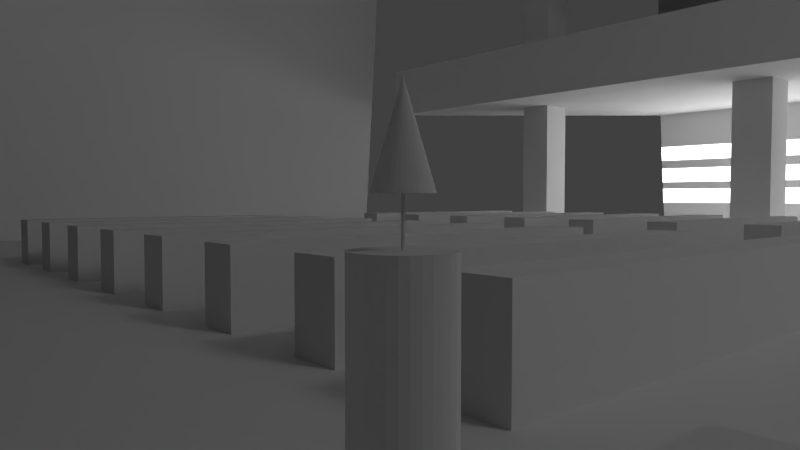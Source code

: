 # Source: kn-kirche_Shot_1.blend  (saved by Blender 2.74.0; exported with 4.5.12 LTS)
import bpy
from mathutils import Matrix  # noqa: F401  (used for matrix-valued properties, if any)

bpy.ops.wm.read_factory_settings(use_empty=True)
scene = bpy.context.scene
scene.name = 'Scene'

# ---- collections
col_collection_1 = bpy.data.collections.new('Collection 1'); scene.collection.children.link(col_collection_1)

# ---- materials (node trees are filled in below, after node groups)
mat_licht = bpy.data.materials.new('Licht')
mat_licht.alpha_threshold = 0.0
mat_licht.roughness = 0.5
mat_material = bpy.data.materials.new('Material')
mat_material.alpha_threshold = 0.0
mat_material.roughness = 0.5
mat_material.line_color = (0.0, 0.0, 0.0, 1.0)
mat_licht_001 = bpy.data.materials.new('Licht.001')
mat_licht_001.alpha_threshold = 0.0
mat_licht_001.roughness = 0.5
mat_licht_002 = bpy.data.materials.new('Licht.002')
mat_licht_002.alpha_threshold = 0.0
mat_licht_002.roughness = 0.5

# ---- material node trees
mat_licht.use_nodes = True; mat_licht.node_tree.nodes.clear()
_N = mat_licht.node_tree.nodes; _L = mat_licht.node_tree.links
n0 = _N.new('ShaderNodeOutputMaterial'); n0.name = 'Material Output'; n0.location = (300, 300)
n1 = _N.new('ShaderNodeEmission'); n1.name = 'Emission'; n1.location = (10, 300)
n1.inputs[0].default_value = (0.8, 0.8, 0.8, 1.0)
n1.inputs[1].default_value = 6.0
_L.new(n1.outputs[0], n0.inputs[0])
n0.is_active_output = True
mat_licht_001.use_nodes = True; mat_licht_001.node_tree.nodes.clear()
_N = mat_licht_001.node_tree.nodes; _L = mat_licht_001.node_tree.links
n0 = _N.new('ShaderNodeOutputMaterial'); n0.name = 'Material Output'; n0.location = (300, 300)
n1 = _N.new('ShaderNodeEmission'); n1.name = 'Emission'; n1.location = (10, 300)
n1.inputs[0].default_value = (0.8, 0.8, 0.8, 1.0)
n1.inputs[1].default_value = 6.0
_L.new(n1.outputs[0], n0.inputs[0])
n0.is_active_output = True
mat_licht_002.use_nodes = True; mat_licht_002.node_tree.nodes.clear()
_N = mat_licht_002.node_tree.nodes; _L = mat_licht_002.node_tree.links
n0 = _N.new('ShaderNodeOutputMaterial'); n0.name = 'Material Output'; n0.location = (300, 300)
n1 = _N.new('ShaderNodeEmission'); n1.name = 'Emission'; n1.location = (10, 300)
n1.inputs[0].default_value = (0.8, 0.8, 0.8, 1.0)
n1.inputs[1].default_value = 6.0
_L.new(n1.outputs[0], n0.inputs[0])
n0.is_active_output = True

# ---- world
world_world = bpy.data.worlds.new('World'); scene.world = world_world
world_world.color = (0.05088, 0.05088, 0.05088)
world_world.use_sun_shadow = False
world_world.sun_shadow_jitter_overblur = 0.0
world_world.cycles.sampling_method = 'MANUAL'
world_world.cycles.sample_map_resolution = 256

# ---- cameras
cam_camera = bpy.data.cameras.new('Camera')
cam_camera.sensor_fit = 'HORIZONTAL'
cam_camera.clip_end = 100.0
cam_camera.lens = 25.0
cam_camera.sensor_width = 30.0
cam_camera.sensor_height = 15.0
cam_camera.display_size = 2.0
cam_camera.dof.focus_distance = 0.0

# ---- meshes
me_sphere = bpy.data.meshes.new('Sphere')
me_sphere.from_pydata([(-0.6221, 0.6221, -0.1951), (0.6221, -0.6221, -0.1951), (0.6221, -0.6221, -0.1951), (0.8629, -0.1716, -0.1951), (0.8629, -0.1716, -0.1951), (-0.3367, 0.8128, -0.1951), (-0.3367, 0.8128, -0.1951), (-0.7315, -0.4888, -0.1951), (-0.9808, 0.0, -0.1951), (-0.9239, 0.0, -0.3827), (-0.8315, 0.0, -0.5556), (-0.7071, 0.0, -0.7071), (-0.5556, 0.0, -0.8315), (-0.3827, 0.0, -0.9239), (-0.1951, 0.0, -0.9808), (-0.7315, -0.4888, -0.1951), (-0.4888, -0.7315, -0.1951), (-0.4888, -0.7315, -0.1951), (-0.8128, 0.3367, -0.1951), (0.3367, -0.8128, -0.1951), (0.3367, -0.8128, -0.1951), (-0.8628, -0.1716, -0.1951), (-0.8628, -0.1716, -0.1951), (-0.9619, 0.1913, -0.1951), (-0.9061, 0.1802, -0.3827), (-0.8155, 0.1622, -0.5556), (-0.6935, 0.1379, -0.7071), (-0.5449, 0.1084, -0.8315), (-0.3753, 0.07466, -0.9239), (-0.1913, 0.03806, -0.9808), (-0.7315, 0.4888, -0.1951), (-0.6221, -0.6221, -0.1951), (-0.6221, -0.6221, -0.1951), (0.8128, 0.3367, -0.1951), (0.8128, 0.3367, -0.1951), (0.1716, 0.8629, -0.1951), (0.1716, 0.8629, -0.1951), (0.8629, 0.1716, -0.1951), (-0.9061, 0.3753, -0.1951), (-0.8536, 0.3536, -0.3827), (-0.7682, 0.3182, -0.5556), (-0.6533, 0.2706, -0.7071), (-0.5133, 0.2126, -0.8315), (-0.3536, 0.1464, -0.9239), (-0.1802, 0.07466, -0.9808), (0.8629, 0.1716, -0.1951), (0.3367, 0.8128, -0.1951), (0.3367, 0.8128, -0.1951), (0.8798, -6.379e-08, -0.1951), (0.8798, -6.379e-08, -0.1951), (-0.8128, 0.3367, -0.1951), (-0.8629, 0.1716, -0.1951), (-0.8798, 1.286e-08, -0.1951), (-0.8155, 0.5449, -0.1951), (-0.7682, 0.5133, -0.3827), (-0.6913, 0.4619, -0.5556), (-0.5879, 0.3928, -0.7071), (-0.4619, 0.3087, -0.8315), (-0.3182, 0.2126, -0.9239), (-0.1622, 0.1084, -0.9808), (-0.1913, -0.03806, -0.9808), (-0.3753, -0.07466, -0.9239), (-0.5449, -0.1084, -0.8315), (-0.6935, -0.1379, -0.7071), (-0.8155, -0.1622, -0.5556), (-0.9061, -0.1802, -0.3827), (-0.9619, -0.1913, -0.1951), (-0.1802, -0.07466, -0.9808), (-0.6935, 0.6935, -0.1951), (-0.6533, 0.6533, -0.3827), (-0.5879, 0.5879, -0.5556), (-0.5, 0.5, -0.7071), (-0.3928, 0.3928, -0.8315), (-0.2706, 0.2706, -0.9239), (-0.1379, 0.1379, -0.9808), (-0.3536, -0.1464, -0.9239), (-0.5133, -0.2126, -0.8315), (-0.6533, -0.2706, -0.7071), (-0.7682, -0.3182, -0.5556), (-0.8536, -0.3536, -0.3827), (-0.9061, -0.3753, -0.1951), (-0.1622, -0.1084, -0.9808), (-0.3182, -0.2126, -0.9239), (-0.5449, 0.8155, -0.1951), (-0.5133, 0.7682, -0.3827), (-0.4619, 0.6913, -0.5556), (-0.3928, 0.5879, -0.7071), (-0.3087, 0.4619, -0.8315), (-0.2126, 0.3182, -0.9239), (-0.1084, 0.1622, -0.9808), (-0.4619, -0.3087, -0.8315), (-0.5879, -0.3928, -0.647), (-0.6913, -0.4619, -0.4954), (-0.7682, -0.5133, -0.3827), (-0.8155, -0.5449, -0.1951), (-0.1379, -0.1379, -0.9808), (-0.2706, -0.2706, -0.9239), (-0.3928, -0.3928, -0.8315), (-0.3753, 0.9061, -0.1951), (-0.3536, 0.8536, -0.3827), (-0.3182, 0.7682, -0.5556), (-0.2706, 0.6533, -0.7071), (-0.2126, 0.5133, -0.8315), (-0.1464, 0.3536, -0.9239), (-0.07466, 0.1802, -0.9808), (-0.5, -0.5, -0.647), (-0.5879, -0.5879, -0.4954), (-0.6533, -0.6533, -0.3827), (-0.6935, -0.6935, -0.1951), (-0.1084, -0.1622, -0.9808), (-0.2126, -0.3182, -0.9239), (-0.3087, -0.4619, -0.7704), (-0.3928, -0.5879, -0.646), (-0.1913, 0.9619, -0.1951), (-0.1802, 0.9061, -0.3827), (-0.1622, 0.8155, -0.5556), (-0.1379, 0.6935, -0.7071), (-0.1084, 0.5449, -0.8315), (-0.07466, 0.3753, -0.9239), (-0.03806, 0.1913, -0.9808), (-0.4619, -0.6913, -0.5556), (-0.5133, -0.7682, -0.3827), (-0.5449, -0.8155, -0.1951), (-0.07466, -0.1802, -0.9808), (-0.1464, -0.3536, -0.9239), (-0.2126, -0.5133, -0.7704), (-0.2706, -0.5705, -0.646), (-0.3182, -0.6854, -0.5556), (3.937e-07, 0.9808, -0.1951), (2.298e-07, 0.9239, -0.3827), (3.341e-07, 0.8315, -0.5556), (3.192e-07, 0.7071, -0.7071), (3.415e-07, 0.5556, -0.8315), (3.043e-07, 0.3827, -0.9239), (3.08e-07, 0.1951, -0.9808), (-0.3536, -0.8536, -0.3827), (-0.3753, -0.9061, -0.1951), (-0.03806, -0.1913, -0.9808), (-0.07466, -0.3753, -0.9239), (-0.1084, -0.5449, -0.8315), (-0.1379, -0.6107, -0.7071), (-0.1622, -0.7327, -0.5556), (-0.1802, -0.9061, -0.3827), (0.1913, 0.9619, -0.1951), (0.1802, 0.9061, -0.3827), (0.1622, 0.8155, -0.5556), (0.138, 0.6935, -0.7071), (0.1084, 0.5449, -0.8315), (0.07466, 0.3753, -0.9239), (0.03806, 0.1913, -0.9808), (-0.1913, -0.9619, -0.1951), (3.155e-07, -0.1951, -0.9808), (2.521e-07, -0.3827, -0.9239), (2.596e-07, -0.5556, -0.7692), (1.851e-07, -0.7071, -0.6448), (1.404e-07, -0.8315, -0.5556), (3.192e-07, -0.9239, -0.3827), (9.567e-08, -0.9808, -0.1951), (0.3753, 0.9061, -0.1951), (0.3536, 0.8536, -0.3827), (0.3182, 0.7682, -0.5556), (0.2706, 0.6533, -0.7071), (0.2126, 0.5133, -0.8315), (0.1464, 0.3536, -0.9239), (0.07466, 0.1802, -0.9808), (0.03806, -0.1913, -0.9808), (0.07466, -0.3753, -0.9239), (0.1084, -0.5449, -0.7692), (0.1014, -0.6935, -0.5384), (0.1257, -0.8155, -0.4491), (0.1802, -0.9061, -0.3827), (0.1913, -0.9619, -0.1951), (0.07466, -0.1802, -0.9808), (0.5449, 0.8155, -0.1951), (0.5133, 0.7682, -0.3827), (0.4619, 0.6913, -0.5556), (0.3928, 0.5879, -0.7071), (0.3087, 0.4619, -0.8315), (0.2126, 0.3182, -0.9239), (0.1084, 0.1622, -0.9808), (0.1464, -0.3536, -0.9239), (0.2126, -0.5133, -0.8315), (0.2341, -0.6533, -0.6007), (0.2817, -0.7682, -0.4491), (0.3536, -0.8536, -0.3827), (0.3753, -0.9061, -0.1951), (3.258e-07, 0.0, -1.0), (0.1084, -0.1622, -0.9808), (0.6935, 0.6935, -0.1951), (0.6533, 0.6533, -0.3827), (0.5879, 0.5879, -0.5556), (0.5, 0.5, -0.7071), (0.3928, 0.3928, -0.8315), (0.2706, 0.2706, -0.9239), (0.138, 0.1379, -0.9808), (0.2126, -0.3182, -0.9239), (0.3087, -0.4619, -0.8034), (0.3928, -0.5879, -0.679), (0.4619, -0.6913, -0.5556), (0.5133, -0.7682, -0.3827), (0.5449, -0.8155, -0.1951), (0.1379, -0.1379, -0.9808), (0.2706, -0.2706, -0.9239), (0.8155, 0.5449, -0.1951), (0.7682, 0.5133, -0.3827), (0.6913, 0.4619, -0.5556), (0.5879, 0.3928, -0.7071), (0.4619, 0.3087, -0.8315), (0.3182, 0.2126, -0.9239), (0.1622, 0.1084, -0.9808), (0.3928, -0.3928, -0.8034), (0.5, -0.5, -0.679), (0.5879, -0.5879, -0.5556), (0.6533, -0.6533, -0.3827), (0.6935, -0.6935, -0.1951), (0.1622, -0.1084, -0.9808), (0.3182, -0.2126, -0.9239), (0.4619, -0.3087, -0.8315), (0.9061, 0.3753, -0.1951), (0.8536, 0.3536, -0.3827), (0.7682, 0.3182, -0.5556), (0.6533, 0.2706, -0.7071), (0.5133, 0.2126, -0.8315), (0.3536, 0.1464, -0.9239), (0.1802, 0.07466, -0.9808), (0.5879, -0.3928, -0.6683), (0.6913, -0.4619, -0.5167), (0.7402, -0.5133, -0.3827), (0.7875, -0.5449, -0.1951), (0.1802, -0.07466, -0.9808), (0.3536, -0.1464, -0.9239), (0.5133, -0.2126, -0.8315), (0.6533, -0.2706, -0.6683), (0.9619, 0.1913, -0.1951), (0.9061, 0.1802, -0.3827), (0.8155, 0.1622, -0.5556), (0.6935, 0.1379, -0.7071), (0.5449, 0.1084, -0.8315), (0.3753, 0.07466, -0.9239), (0.1913, 0.03806, -0.9808), (0.7682, -0.3182, -0.5167), (0.8256, -0.3536, -0.3827), (0.8782, -0.3753, -0.1951), (0.1913, -0.03806, -0.9808), (0.3753, -0.07466, -0.9239), (0.5449, -0.1084, -0.8315), (0.6935, -0.1379, -0.7071), (0.8155, -0.1622, -0.5556), (0.9808, -8.544e-08, -0.1951), (0.9239, 6.357e-08, -0.3827), (0.8315, -8.544e-08, -0.5556), (0.7071, -2.584e-08, -0.7071), (0.5556, -1.094e-08, -0.8315), (0.3827, 3.964e-09, -0.9239), (0.1951, 3.964e-09, -0.9808), (0.9061, -0.1802, -0.3827), (0.9619, -0.1913, -0.1951), (0.1951, 3.964e-09, -0.9808), (0.3827, 3.964e-09, -0.9239), (0.5556, -1.094e-08, -0.8315), (0.7071, -2.584e-08, -0.7071), (0.8315, -8.544e-08, -0.5556), (0.9239, 6.357e-08, -0.3827), (0.9619, -0.1913, -0.1951), (0.9061, -0.1802, -0.3827), (0.8155, -0.1622, -0.5556), (0.6935, -0.1379, -0.7071), (0.5449, -0.1084, -0.8315), (0.3753, -0.07466, -0.9239), (0.1913, -0.03806, -0.9808), (0.9808, -8.544e-08, -0.1951), (0.1913, 0.03806, -0.9808), (0.3753, 0.07466, -0.9239), (0.5449, 0.1084, -0.8315), (0.6935, 0.1379, -0.7071), (0.8155, 0.1622, -0.5556), (0.9061, 0.1802, -0.3827), (0.9619, 0.1913, -0.1951), (0.9061, -0.3753, -0.1951), (0.8536, -0.3536, -0.3827), (0.7682, -0.3182, -0.5556), (0.6533, -0.2706, -0.7071), (0.5133, -0.2126, -0.8315), (0.3536, -0.1464, -0.9239), (0.1802, -0.07466, -0.9808), (0.1802, 0.07466, -0.9808), (0.3536, 0.1464, -0.9239), (0.5133, 0.2126, -0.8315), (0.6533, 0.2706, -0.7071), (0.7682, 0.3182, -0.5556), (0.8536, 0.3536, -0.3827), (0.9061, 0.3753, -0.1951), (0.1622, 0.1084, -0.9808), (0.8155, -0.5449, -0.1951), (0.7682, -0.5133, -0.3827), (0.6913, -0.4619, -0.5556), (0.5879, -0.3928, -0.7071), (0.4619, -0.3087, -0.8315), (0.3182, -0.2126, -0.9239), (0.1622, -0.1084, -0.9808), (0.3182, 0.2126, -0.9239), (0.4619, 0.3087, -0.8315), (0.5879, 0.3928, -0.7071), (0.6913, 0.4619, -0.5556), (0.7682, 0.5133, -0.3827), (0.8155, 0.5449, -0.1951), (0.138, 0.1379, -0.9808), (0.2706, 0.2706, -0.9239), (0.6935, -0.6935, -0.1951), (0.6533, -0.6533, -0.3827), (0.5879, -0.5879, -0.5556), (0.5, -0.5, -0.7071), (0.3928, -0.3928, -0.8315), (0.2706, -0.2706, -0.9239), (0.1379, -0.1379, -0.9808), (0.3928, 0.3928, -0.8315), (0.5, 0.5, -0.7071), (0.5879, 0.5879, -0.5556), (0.6533, 0.6533, -0.3827), (0.6935, 0.6935, -0.1951), (0.1084, 0.1622, -0.9808), (0.2126, 0.3182, -0.9239), (0.3087, 0.4619, -0.8315), (0.5449, -0.8155, -0.1951), (0.5133, -0.7682, -0.3827), (0.4619, -0.6913, -0.5556), (0.3928, -0.5879, -0.7071), (0.3087, -0.4619, -0.8315), (0.2126, -0.3182, -0.9239), (0.1084, -0.1622, -0.9808), (3.258e-07, 0.0, -1.0), (0.3928, 0.5879, -0.7071), (0.4619, 0.6913, -0.5556), (0.5133, 0.7682, -0.3827), (0.5449, 0.8155, -0.1951), (0.07466, 0.1802, -0.9808), (0.1464, 0.3536, -0.9239), (0.2126, 0.5133, -0.8315), (0.2706, 0.6533, -0.7071), (0.3753, -0.9061, -0.1951), (0.3536, -0.8536, -0.3827), (0.3182, -0.7682, -0.5556), (0.2706, -0.6533, -0.7071), (0.2126, -0.5133, -0.8315), (0.1464, -0.3536, -0.9239), (0.07466, -0.1802, -0.9808), (0.3182, 0.7682, -0.5556), (0.3536, 0.8536, -0.3827), (0.3753, 0.9061, -0.1951), (0.03806, 0.1913, -0.9808), (0.07466, 0.3753, -0.9239), (0.1084, 0.5449, -0.8315), (0.138, 0.6935, -0.7071), (0.1622, 0.8155, -0.5556), (0.1913, -0.9619, -0.1951), (0.1802, -0.9061, -0.3827), (0.1622, -0.8155, -0.5556), (0.1379, -0.6935, -0.7071), (0.1084, -0.5449, -0.8315), (0.07466, -0.3753, -0.9239), (0.03806, -0.1913, -0.9808), (0.1802, 0.9061, -0.3827), (0.1913, 0.9619, -0.1951), (3.08e-07, 0.1951, -0.9808), (3.043e-07, 0.3827, -0.9239), (3.415e-07, 0.5556, -0.8315), (3.192e-07, 0.7071, -0.7071), (3.341e-07, 0.8315, -0.5556), (2.298e-07, 0.9239, -0.3827), (9.567e-08, -0.9808, -0.1951), (3.192e-07, -0.9239, -0.3827), (1.404e-07, -0.8315, -0.5556), (1.851e-07, -0.7071, -0.7071), (2.596e-07, -0.5556, -0.8315), (2.521e-07, -0.3827, -0.9239), (3.155e-07, -0.1951, -0.9808), (3.937e-07, 0.9808, -0.1951), (-0.03806, 0.1913, -0.9808), (-0.07466, 0.3753, -0.9239), (-0.1084, 0.5449, -0.8315), (-0.1379, 0.6935, -0.7071), (-0.1622, 0.8155, -0.5556), (-0.1802, 0.9061, -0.3827), (-0.1913, 0.9619, -0.1951), (-0.1913, -0.9619, -0.1951), (-0.1802, -0.9061, -0.3827), (-0.1622, -0.8155, -0.5556), (-0.1379, -0.6935, -0.7071), (-0.1084, -0.5449, -0.8315), (-0.07466, -0.3753, -0.9239), (-0.03806, -0.1913, -0.9808), (-0.07466, 0.1802, -0.9808), (-0.1464, 0.3536, -0.9239), (-0.2126, 0.5133, -0.8315), (-0.2706, 0.6533, -0.7071), (-0.3182, 0.7682, -0.5556), (-0.3536, 0.8536, -0.3827), (-0.3753, 0.9061, -0.1951), (-0.1084, 0.1622, -0.9808), (-0.3753, -0.9061, -0.1951), (-0.3536, -0.8536, -0.3827), (-0.3182, -0.7682, -0.5556), (-0.2706, -0.6533, -0.7071), (-0.2126, -0.5133, -0.8315), (-0.1464, -0.3536, -0.9239), (-0.07466, -0.1802, -0.9808), (-0.2126, 0.3182, -0.9239), (-0.3087, 0.4619, -0.8315), (-0.3928, 0.5879, -0.7071), (-0.4619, 0.6913, -0.5556), (-0.5133, 0.7682, -0.3827), (-0.5449, 0.8155, -0.1951), (-0.1379, 0.1379, -0.9808), (-0.2706, 0.2706, -0.9239), (-0.5449, -0.8155, -0.1951), (-0.5133, -0.7682, -0.3827), (-0.4619, -0.6913, -0.5556), (-0.3928, -0.5879, -0.7071), (-0.3087, -0.4619, -0.8315), (-0.2126, -0.3182, -0.9239), (-0.1084, -0.1622, -0.9808), (-0.3928, 0.3928, -0.8315), (-0.5, 0.5, -0.7071), (-0.5879, 0.5879, -0.5556), (-0.6533, 0.6533, -0.3827), (-0.6935, 0.6935, -0.1951), (-0.1622, 0.1084, -0.9808), (-0.3182, 0.2126, -0.9239), (-0.4619, 0.3087, -0.8315), (-0.6935, -0.6935, -0.1951), (-0.6533, -0.6533, -0.3827), (-0.5879, -0.5879, -0.5556), (-0.5, -0.5, -0.7071), (-0.3928, -0.3928, -0.8315), (-0.2706, -0.2706, -0.9239), (-0.1379, -0.1379, -0.9808), (-0.5879, 0.3928, -0.7071), (-0.6913, 0.4619, -0.5556), (-0.7682, 0.5133, -0.3827), (-0.8155, 0.5449, -0.1951), (-0.1802, 0.07466, -0.9808), (-0.3536, 0.1464, -0.9239), (-0.5133, 0.2126, -0.8315), (-0.6533, 0.2706, -0.7071), (-0.8155, -0.5449, -0.1951), (-0.7682, -0.5133, -0.3827), (-0.6913, -0.4619, -0.5556), (-0.5879, -0.3928, -0.7501), (-0.4619, -0.3087, -0.8745), (-0.3182, -0.2126, -0.9239), (-0.1622, -0.1084, -0.9808), (-0.7682, 0.3182, -0.5556), (-0.8536, 0.3536, -0.3827), (-0.9061, 0.3753, -0.1951), (-0.1913, 0.03806, -0.9808), (-0.3753, 0.07466, -0.9239), (-0.5449, 0.1084, -0.8315), (-0.6935, 0.1379, -0.7071), (-0.8155, 0.1622, -0.5556), (-0.9061, 0.1802, -0.3827), (-0.9061, -0.3753, -0.1951), (-0.8536, -0.3536, -0.3827), (-0.7682, -0.3182, -0.5556), (-0.6533, -0.2706, -0.7501), (-0.5133, -0.2126, -0.8745), (-0.3536, -0.1464, -0.9239), (-0.1802, -0.07466, -0.9808), (-0.9619, 0.1913, -0.1951), (-0.1951, 0.0, -0.9808), (-0.3827, 0.0, -0.9239), (-0.5556, 0.0, -0.8315), (-0.7071, 0.0, -0.7071), (-0.8315, 0.0, -0.5556), (-0.9239, 0.0, -0.3827), (-0.9808, 0.0, -0.1951), (-0.9619, -0.1913, -0.1951), (-0.9061, -0.1802, -0.3827), (-0.8155, -0.1622, -0.5556), (-0.6935, -0.1379, -0.7071), (-0.5449, -0.1084, -0.8315), (-0.3753, -0.07466, -0.9239), (-0.1913, -0.03806, -0.9808), (-0.6221, 0.6221, -0.1951), (1.117e-07, -0.8798, -0.1951), (1.117e-07, -0.8798, -0.1951), (-0.4888, 0.7315, -0.1951), (-0.4888, 0.7315, -0.1951), (-0.8798, 1.286e-08, -0.1951), (-0.7315, 0.4888, -0.1951), (0.1716, -0.8629, -0.1951), (0.1716, -0.8629, -0.1951), (0.4888, 0.7315, -0.1951), (0.4888, 0.7315, -0.1951), (-0.1716, 0.8629, -0.1951), (-0.1716, 0.8629, -0.1951), (-0.8128, -0.3367, -0.1951), (-0.8128, -0.3367, -0.1951), (-0.8629, 0.1716, -0.1951), (0.7315, 0.4888, -0.1951), (0.7315, 0.4888, -0.1951), (3.79e-07, 0.8798, -0.1951), (3.79e-07, 0.8798, -0.1951), (0.6221, 0.6221, -0.1951), (0.6221, 0.6221, -0.1951), (0.4888, -0.7315, -0.1951), (0.4888, -0.7315, -0.1951), (0.8128, -0.3367, -0.1951), (0.8128, -0.3367, -0.1951), (-0.3367, -0.8128, -0.1951), (-0.3367, -0.8128, -0.1951), (-0.1716, -0.8628, -0.1951), (0.7315, -0.4888, -0.1951), (0.7315, -0.4888, -0.1951), (-0.1716, -0.8628, -0.1951), (0.8, -0.1591, -0.3701), (0.7536, -0.3122, -0.3701), (0.8, 0.1591, -0.3701), (0.8157, -4.769e-08, -0.3701), (0.7536, 0.3122, -0.3701), (0.4532, -0.6782, -0.3701), (0.3122, -0.7536, -0.3701), (0.4532, 0.6782, -0.3701), (0.5768, 0.5768, -0.3701), (1.201e-07, -0.8157, -0.3701), (-0.1591, -0.8, -0.3701), (-0.4532, -0.6782, -0.3701), (-0.5768, -0.5768, -0.3701), (3.68e-07, 0.8157, -0.3701), (0.1591, 0.8, -0.3701), (-0.3122, 0.7536, -0.3701), (-0.1591, 0.8, -0.3701), (-0.3122, -0.7536, -0.3701), (-0.3122, -0.7536, -0.3701), (0.4532, -0.6782, -0.3701), (-0.5768, 0.5768, -0.3701), (-0.4532, 0.6782, -0.3701), (0.6782, 0.4532, -0.3701), (0.6782, 0.4532, -0.3701), (-0.7536, -0.3122, -0.3701), (-0.7067, -0.3122, -0.3701), (-0.7531, -0.1591, -0.3701), (-0.8157, 2.338e-08, -0.3701), (0.1591, -0.8, -0.3701), (0.1591, -0.8, -0.3701), (0.3122, 0.7536, -0.3701), (0.6782, -0.4532, -0.3701), (0.5768, -0.5768, -0.3701), (0.8157, -4.769e-08, -0.3701), (0.8, -0.1591, -0.3701), (-0.8157, 2.338e-08, -0.3701), (1.201e-07, -0.8157, -0.3701), (0.5768, -0.5768, -0.3701), (-0.3122, 0.7536, -0.3701), (-0.4532, -0.6782, -0.3701), (0.3122, -0.7536, -0.3701), (-0.7536, 0.3122, -0.3701), (-0.6782, 0.4532, -0.3701), (0.7536, 0.3122, -0.3701), (-0.8, 0.1591, -0.3701), (-0.8, 0.1591, -0.3701), (3.68e-07, 0.8157, -0.3701), (0.5768, 0.5768, -0.3701), (0.7536, -0.3122, -0.3701), (-0.6782, 0.4532, -0.3701), (0.4532, 0.6782, -0.3701), (-0.1591, 0.8, -0.3701), (0.8, 0.1591, -0.3701), (-0.7536, 0.3122, -0.3701), (-0.6782, -0.4532, -0.3701), (-0.6782, -0.4532, -0.3701), (-0.5768, 0.5768, -0.3701), (0.1591, 0.8, -0.3701), (-0.5768, -0.5768, -0.3701), (-0.8, -0.1591, -0.3701), (0.3122, 0.7536, -0.3701), (-0.4532, 0.6782, -0.3701), (0.6782, -0.4532, -0.3701), (-0.1591, -0.8, -0.3701), (0.7096, -0.1412, -0.5513), (0.6684, -0.2769, -0.5513), (0.7096, 0.1412, -0.5513), (0.7235, -2.556e-08, -0.5513), (0.6684, 0.2769, -0.5513), (0.402, -0.6016, -0.5513), (0.2769, -0.6684, -0.5513), (0.402, 0.6016, -0.5513), (0.5116, 0.5116, -0.5513), (1.343e-07, -0.7235, -0.5513), (-0.1412, -0.7096, -0.5513), (-0.402, -0.6016, -0.5513), (-0.5116, -0.5116, -0.5513), (3.541e-07, 0.7235, -0.5513), (0.1412, 0.7096, -0.5513), (-0.2769, 0.6684, -0.5513), (-0.1412, 0.7096, -0.5513), (-0.2769, -0.6684, -0.5513), (-0.2769, -0.6684, -0.5513), (0.402, -0.6016, -0.5513), (-0.5116, 0.5116, -0.5513), (-0.402, 0.6016, -0.5513), (0.6016, 0.402, -0.5513), (0.6016, 0.402, -0.5513), (-0.6684, -0.2769, -0.5513), (-0.6215, -0.2769, -0.5513), (-0.6627, -0.1412, -0.5513), (-0.7235, 3.747e-08, -0.5513), (0.1412, -0.7096, -0.5513), (0.1412, -0.7096, -0.5513), (0.2769, 0.6684, -0.5513), (0.6016, -0.402, -0.5513), (0.5116, -0.5116, -0.5513), (0.7235, -2.556e-08, -0.5513), (0.7096, -0.1412, -0.5513), (-0.7235, 3.747e-08, -0.5513), (1.343e-07, -0.7235, -0.5513), (0.5116, -0.5116, -0.5513), (-0.2769, 0.6684, -0.5513), (-0.402, -0.6016, -0.5513), (0.2769, -0.6684, -0.5513), (-0.6684, 0.2769, -0.5513), (-0.6016, 0.402, -0.5513), (0.6684, 0.2769, -0.5513), (-0.7096, 0.1412, -0.5513), (-0.7096, 0.1412, -0.5513), (3.541e-07, 0.7235, -0.5513), (0.5116, 0.5116, -0.5513), (0.6684, -0.2769, -0.5513), (-0.6016, 0.402, -0.5513), (0.402, 0.6016, -0.5513), (-0.1412, 0.7096, -0.5513), (0.7096, 0.1412, -0.5513), (-0.6684, 0.2769, -0.5513), (-0.6016, -0.402, -0.5513), (-0.6016, -0.402, -0.5513), (-0.5116, 0.5116, -0.5513), (0.1412, 0.7096, -0.5513), (-0.5116, -0.5116, -0.5513), (-0.7096, -0.1412, -0.5513), (0.2769, 0.6684, -0.5513), (-0.402, 0.6016, -0.5513), (0.6016, -0.402, -0.5513), (-0.1412, -0.7096, -0.5513), (0.5765, -0.1147, -0.6951), (0.5431, -0.225, -0.6951), (0.5765, 0.1147, -0.6951), (0.5878, 6.303e-09, -0.6951), (0.5431, 0.225, -0.6951), (0.3266, -0.4888, -0.6951), (0.225, -0.5431, -0.6951), (0.3266, 0.4888, -0.6951), (0.4157, 0.4157, -0.6951), (1.545e-07, -0.5878, -0.6951), (-0.1147, -0.5765, -0.6951), (-0.3266, -0.4888, -0.6951), (-0.4157, -0.4157, -0.6951), (3.331e-07, 0.5878, -0.6951), (0.1147, 0.5765, -0.6951), (-0.225, 0.5431, -0.6951), (-0.1147, 0.5765, -0.6951), (-0.225, -0.5431, -0.6951), (-0.225, -0.5431, -0.6951), (0.3266, -0.4888, -0.6951), (-0.4157, 0.4157, -0.6951), (-0.3266, 0.4888, -0.6951), (0.4888, 0.3266, -0.6951), (0.4888, 0.3266, -0.6951), (-0.5431, -0.225, -0.6951), (-0.5431, -0.225, -0.6951), (-0.5765, -0.1147, -0.6951), (-0.5878, 5.751e-08, -0.6951), (0.1147, -0.5765, -0.6951), (0.1147, -0.5765, -0.6951), (0.225, 0.5431, -0.6951), (0.4888, -0.3266, -0.6951), (0.4157, -0.4157, -0.6951), (0.5878, 6.303e-09, -0.6951), (0.5765, -0.1147, -0.6951), (-0.5878, 5.751e-08, -0.6951), (1.545e-07, -0.5878, -0.6951), (0.4157, -0.4157, -0.6951), (-0.225, 0.5431, -0.6951), (-0.3266, -0.4888, -0.6951), (0.225, -0.5431, -0.6951), (-0.5431, 0.225, -0.6951), (-0.4888, 0.3266, -0.6951), (0.5431, 0.225, -0.6951), (-0.5765, 0.1147, -0.6951), (-0.5765, 0.1147, -0.6951), (3.331e-07, 0.5878, -0.6951), (0.4157, 0.4157, -0.6951), (0.5431, -0.225, -0.6951), (-0.4888, 0.3266, -0.6951), (0.3266, 0.4888, -0.6951), (-0.1147, 0.5765, -0.6951), (0.5765, 0.1147, -0.6951), (-0.5431, 0.225, -0.6951), (-0.4888, -0.3266, -0.6951), (-0.4888, -0.3266, -0.6951), (-0.4157, 0.4157, -0.6951), (0.1147, 0.5765, -0.6951), (-0.4157, -0.4157, -0.6951), (-0.5765, -0.1147, -0.6951), (0.225, 0.5431, -0.6951), (-0.3266, 0.4888, -0.6951), (0.4888, -0.3266, -0.6951), (-0.1147, -0.5765, -0.6951), (0.4295, -0.08542, -0.8388), (0.4045, -0.1676, -0.8388), (0.4295, 0.08542, -0.8388), (0.4379, 4.485e-08, -0.8388), (0.4045, 0.1676, -0.8388), (0.2433, -0.3641, -0.8388), (0.1676, -0.4045, -0.8388), (0.2433, 0.3641, -0.8388), (0.3096, 0.3096, -0.8388), (1.768e-07, -0.4379, -0.8388), (-0.08542, -0.4295, -0.8388), (-0.2433, -0.3641, -0.8388), (-0.3096, -0.3096, -0.8388), (3.098e-07, 0.4379, -0.8388), (0.08543, 0.4295, -0.8388), (-0.1676, 0.4045, -0.8388), (-0.08542, 0.4295, -0.8388), (-0.1676, -0.4045, -0.8388), (-0.1676, -0.4045, -0.8388), (0.2433, -0.3641, -0.8388), (-0.3096, 0.3096, -0.8388), (-0.2433, 0.3641, -0.8388), (0.3641, 0.2433, -0.8388), (0.3641, 0.2433, -0.8388), (-0.4045, -0.1676, -0.8388), (-0.4045, -0.1676, -0.8388), (-0.4295, -0.08542, -0.8388), (-0.4379, 8.3e-08, -0.8388), (0.08543, -0.4295, -0.8388), (0.08543, -0.4295, -0.8388), (0.1676, 0.4045, -0.8388), (0.3641, -0.2433, -0.8388), (0.3096, -0.3096, -0.8388), (0.4379, 4.485e-08, -0.8388), (0.4295, -0.08542, -0.8388), (-0.4379, 8.3e-08, -0.8388), (1.768e-07, -0.4379, -0.8388), (0.3096, -0.3096, -0.8388), (-0.1676, 0.4045, -0.8388), (-0.2433, -0.3641, -0.8388), (0.1676, -0.4045, -0.8388), (-0.4045, 0.1676, -0.8388), (-0.3641, 0.2433, -0.8388), (0.4045, 0.1676, -0.8388), (-0.4295, 0.08543, -0.8388), (-0.4295, 0.08543, -0.8388), (3.098e-07, 0.4379, -0.8388), (0.3096, 0.3096, -0.8388), (0.4045, -0.1676, -0.8388), (-0.3641, 0.2433, -0.8388), (0.2433, 0.3641, -0.8388), (-0.08542, 0.4295, -0.8388), (0.4295, 0.08542, -0.8388), (-0.4045, 0.1676, -0.8388), (-0.3641, -0.2433, -0.8388), (-0.3641, -0.2433, -0.8388), (-0.3096, 0.3096, -0.8388), (0.08543, 0.4295, -0.8388), (-0.3096, -0.3096, -0.8388), (-0.4295, -0.08542, -0.8388), (0.1676, 0.4045, -0.8388), (-0.2433, 0.3641, -0.8388), (0.3641, -0.2433, -0.8388), (-0.08542, -0.4295, -0.8388), (0.2262, -0.04499, -0.9201), (0.213, -0.08825, -0.9201), (0.2262, 0.04499, -0.9201), (0.2306, 9.504e-08, -0.9201), (0.213, 0.08825, -0.9201), (0.1281, -0.1917, -0.9201), (0.08825, -0.213, -0.9201), (0.1281, 0.1917, -0.9201), (0.1631, 0.1631, -0.9201), (2.031e-07, -0.2306, -0.9201), (-0.04499, -0.2262, -0.9201), (-0.1281, -0.1917, -0.9201), (-0.1631, -0.1631, -0.9201), (2.731e-07, 0.2306, -0.9201), (0.04499, 0.2262, -0.9201), (-0.08825, 0.213, -0.9201), (-0.04499, 0.2262, -0.9201), (-0.08825, -0.213, -0.9201), (-0.08825, -0.213, -0.9201), (0.1281, -0.1917, -0.9201), (-0.1631, 0.1631, -0.9201), (-0.1281, 0.1917, -0.9201), (0.1917, 0.1281, -0.9201), (0.1917, 0.1281, -0.9201), (-0.213, -0.08825, -0.9201), (-0.213, -0.08825, -0.9201), (-0.2262, -0.04499, -0.9201), (-0.2306, 1.151e-07, -0.9201), (0.04499, -0.2262, -0.9201), (0.04499, -0.2262, -0.9201), (0.08825, 0.213, -0.9201), (0.1917, -0.1281, -0.9201), (0.1631, -0.1631, -0.9201), (0.2306, 9.504e-08, -0.9201), (0.2262, -0.04499, -0.9201), (-0.2306, 1.151e-07, -0.9201), (2.031e-07, -0.2306, -0.9201), (0.1631, -0.1631, -0.9201), (-0.08825, 0.213, -0.9201), (-0.1281, -0.1917, -0.9201), (0.08825, -0.213, -0.9201), (-0.213, 0.08825, -0.9201), (-0.1917, 0.1281, -0.9201), (0.213, 0.08825, -0.9201), (-0.2262, 0.04499, -0.9201), (-0.2262, 0.04499, -0.9201), (2.731e-07, 0.2306, -0.9201), (0.1631, 0.1631, -0.9201), (0.213, -0.08825, -0.9201), (-0.1917, 0.1281, -0.9201), (0.1281, 0.1917, -0.9201), (-0.04499, 0.2262, -0.9201), (0.2262, 0.04499, -0.9201), (-0.213, 0.08825, -0.9201), (-0.1917, -0.1281, -0.9201), (-0.1917, -0.1281, -0.9201), (-0.1631, 0.1631, -0.9201), (0.04499, 0.2262, -0.9201), (-0.1631, -0.1631, -0.9201), (-0.2262, -0.04499, -0.9201), (0.08825, 0.213, -0.9201), (-0.1281, 0.1917, -0.9201), (0.1917, -0.1281, -0.9201), (-0.04499, -0.2262, -0.9201)], [], [(9, 24, 23, 8), (52, 51, 559, 549), (501, 494, 565, 560), (506, 512, 576, 515), (14, 29, 28, 13), (493, 500, 527, 530), (12, 27, 26, 11), (10, 25, 24, 9), (484, 490, 543, 523), (17, 32, 572, 553), (491, 46, 574, 564), (3, 506, 515, 514), (13, 28, 27, 12), (11, 26, 25, 10), (507, 4, 548, 562), (483, 513, 577, 550), (28, 43, 42, 27), (26, 41, 40, 25), (24, 39, 38, 23), (500, 36, 528, 527), (16, 509, 532, 525), (485, 5, 529, 535), (29, 44, 43, 28), (5, 493, 530, 529), (27, 42, 41, 26), (25, 40, 39, 24), (486, 482, 570, 575), (51, 50, 555, 559), (503, 491, 564, 561), (489, 483, 550, 542), (43, 58, 57, 42), (41, 56, 55, 40), (39, 54, 53, 38), (425, 439, 488, 482), (233, 248, 49, 45), (31, 16, 525, 526), (44, 59, 58, 43), (15, 31, 526, 568), (42, 57, 56, 41), (40, 55, 54, 39), (53, 68, 0, 30), (242, 256, 4, 507), (150, 157, 484, 510), (248, 263, 3, 49), (58, 73, 72, 57), (56, 71, 70, 55), (54, 69, 68, 53), (270, 277, 37, 48), (68, 83, 485, 0), (108, 122, 16, 31), (59, 74, 73, 58), (8, 23, 51, 52), (57, 72, 71, 56), (55, 70, 69, 54), (263, 278, 506, 3), (83, 98, 5, 485), (376, 383, 494, 501), (157, 171, 490, 484), (73, 88, 87, 72), (71, 86, 85, 70), (69, 84, 83, 68), (278, 293, 512, 506), (66, 80, 496, 22), (397, 411, 486, 6), (74, 89, 88, 73), (308, 323, 504, 1), (72, 87, 86, 71), (70, 85, 84, 69), (98, 113, 493, 5), (348, 362, 35, 46), (439, 453, 18, 488), (305, 319, 503, 499), (88, 103, 102, 87), (86, 101, 100, 85), (84, 99, 98, 83), (94, 108, 31, 15), (293, 308, 1, 512), (474, 66, 22, 487), (89, 104, 103, 88), (214, 228, 511, 2), (87, 102, 101, 86), (85, 100, 99, 84), (323, 339, 20, 504), (113, 128, 500, 493), (65, 66, 474, 473), (62, 63, 471, 470), (103, 118, 117, 102), (101, 116, 115, 100), (99, 114, 113, 98), (186, 60, 468), (63, 64, 472, 471), (60, 61, 469, 468), (104, 119, 118, 103), (256, 270, 48, 4), (102, 117, 116, 101), (100, 115, 114, 99), (186, 67, 60), (61, 62, 470, 469), (186, 137, 123), (186, 109, 95), (118, 133, 132, 117), (116, 131, 130, 115), (114, 129, 128, 113), (186, 172, 165), (186, 151, 137), (186, 123, 109), (119, 134, 133, 118), (186, 81, 67), (117, 132, 131, 116), (115, 130, 129, 114), (186, 187, 172), (186, 165, 151), (186, 257, 243), (186, 229, 215), (133, 148, 147, 132), (131, 146, 145, 130), (129, 144, 143, 128), (186, 292, 285), (186, 271, 257), (186, 243, 229), (134, 149, 148, 133), (186, 201, 187), (132, 147, 146, 131), (130, 145, 144, 129), (186, 306, 292), (186, 285, 271), (186, 377, 363), (186, 349, 335), (148, 163, 162, 147), (146, 161, 160, 145), (144, 159, 158, 143), (186, 412, 398), (186, 391, 377), (186, 363, 349), (149, 164, 163, 148), (186, 320, 306), (147, 162, 161, 146), (145, 160, 159, 144), (186, 426, 412), (186, 398, 391), (76, 77, 63, 62), (186, 468, 454), (163, 178, 177, 162), (161, 176, 175, 160), (159, 174, 173, 158), (77, 78, 64, 63), (67, 75, 61, 60), (78, 79, 65, 64), (164, 179, 178, 163), (186, 440, 426), (162, 177, 176, 161), (160, 175, 174, 159), (75, 76, 62, 61), (79, 80, 66, 65), (91, 92, 78, 77), (81, 82, 75, 67), (178, 193, 192, 177), (176, 191, 190, 175), (174, 189, 188, 173), (97, 105, 91, 90), (82, 90, 76, 75), (93, 94, 80, 79), (179, 194, 193, 178), (92, 93, 79, 78), (177, 192, 191, 176), (175, 190, 189, 174), (95, 96, 82, 81), (106, 107, 93, 92), (111, 112, 105, 97), (96, 97, 90, 82), (193, 208, 207, 192), (191, 206, 205, 190), (189, 204, 203, 188), (112, 120, 106, 105), (109, 110, 96, 95), (120, 121, 107, 106), (194, 209, 208, 193), (107, 108, 94, 93), (192, 207, 206, 191), (190, 205, 204, 189), (110, 111, 97, 96), (121, 122, 108, 107), (126, 127, 120, 112), (123, 124, 110, 109), (208, 223, 222, 207), (206, 221, 220, 205), (204, 219, 218, 203), (139, 140, 126, 125), (124, 125, 111, 110), (135, 136, 122, 121), (209, 224, 223, 208), (127, 135, 121, 120), (207, 222, 221, 206), (205, 220, 219, 204), (137, 138, 124, 123), (141, 142, 135, 127), (153, 154, 140, 139), (138, 139, 125, 124), (223, 238, 237, 222), (221, 236, 235, 220), (219, 234, 233, 218), (154, 155, 141, 140), (151, 152, 138, 137), (155, 156, 142, 141), (224, 239, 238, 223), (142, 150, 136, 135), (222, 237, 236, 221), (220, 235, 234, 219), (152, 153, 139, 138), (156, 157, 150, 142), (168, 169, 155, 154), (165, 166, 152, 151), (238, 253, 252, 237), (236, 251, 250, 235), (234, 249, 248, 233), (181, 182, 168, 167), (166, 167, 153, 152), (170, 171, 157, 156), (239, 254, 253, 238), (169, 170, 156, 155), (237, 252, 251, 236), (235, 250, 249, 234), (172, 180, 166, 165), (183, 184, 170, 169), (196, 197, 182, 181), (180, 181, 167, 166), (253, 268, 267, 252), (251, 266, 265, 250), (249, 264, 263, 248), (197, 198, 183, 182), (187, 195, 180, 172), (198, 199, 184, 183), (254, 269, 268, 253), (184, 185, 171, 170), (252, 267, 266, 251), (250, 265, 264, 249), (195, 196, 181, 180), (199, 200, 185, 184), (211, 212, 198, 197), (201, 202, 195, 187), (268, 283, 282, 267), (266, 281, 280, 265), (264, 279, 278, 263), (217, 225, 211, 210), (202, 210, 196, 195), (213, 214, 200, 199), (269, 284, 283, 268), (212, 213, 199, 198), (267, 282, 281, 266), (265, 280, 279, 264), (215, 216, 202, 201), (226, 227, 213, 212), (231, 232, 225, 217), (216, 217, 210, 202), (283, 298, 297, 282), (281, 296, 295, 280), (279, 294, 293, 278), (232, 240, 226, 225), (229, 230, 216, 215), (240, 241, 227, 226), (284, 299, 298, 283), (227, 228, 214, 213), (282, 297, 296, 281), (280, 295, 294, 279), (230, 231, 217, 216), (241, 242, 228, 227), (246, 247, 240, 232), (243, 244, 230, 229), (298, 313, 312, 297), (296, 311, 310, 295), (294, 309, 308, 293), (259, 260, 246, 245), (244, 245, 231, 230), (255, 256, 242, 241), (299, 314, 313, 298), (247, 255, 241, 240), (297, 312, 311, 296), (295, 310, 309, 294), (257, 258, 244, 243), (261, 262, 255, 247), (273, 274, 260, 259), (258, 259, 245, 244), (313, 328, 327, 312), (311, 326, 325, 310), (309, 324, 323, 308), (274, 275, 261, 260), (271, 272, 258, 257), (275, 276, 262, 261), (314, 329, 328, 313), (262, 270, 256, 255), (312, 327, 326, 311), (310, 325, 324, 309), (272, 273, 259, 258), (276, 277, 270, 262), (288, 289, 275, 274), (285, 286, 272, 271), (328, 344, 343, 327), (326, 342, 341, 325), (324, 340, 339, 323), (301, 302, 288, 287), (286, 287, 273, 272), (290, 291, 277, 276), (329, 345, 344, 328), (289, 290, 276, 275), (327, 343, 342, 326), (325, 341, 340, 324), (292, 300, 286, 285), (303, 304, 290, 289), (315, 316, 302, 301), (300, 301, 287, 286), (344, 359, 358, 343), (342, 357, 356, 341), (340, 355, 354, 339), (316, 317, 303, 302), (306, 307, 300, 292), (317, 318, 304, 303), (345, 360, 359, 344), (304, 305, 291, 290), (343, 358, 357, 342), (341, 356, 355, 340), (307, 315, 301, 300), (318, 319, 305, 304), (331, 332, 317, 316), (320, 321, 307, 306), (359, 374, 373, 358), (357, 372, 371, 356), (355, 370, 369, 354), (337, 338, 331, 322), (321, 322, 315, 307), (333, 334, 319, 318), (360, 375, 374, 359), (332, 333, 318, 317), (358, 373, 372, 357), (356, 371, 370, 355), (335, 336, 321, 320), (346, 347, 333, 332), (351, 352, 338, 337), (336, 337, 322, 321), (374, 389, 388, 373), (372, 387, 386, 371), (370, 385, 384, 369), (352, 353, 346, 338), (349, 350, 336, 335), (353, 361, 347, 346), (375, 390, 389, 374), (347, 348, 334, 333), (373, 388, 387, 372), (371, 386, 385, 370), (350, 351, 337, 336), (361, 362, 348, 347), (366, 367, 353, 352), (363, 364, 350, 349), (389, 404, 403, 388), (387, 402, 401, 386), (385, 400, 399, 384), (379, 380, 366, 365), (364, 365, 351, 350), (368, 376, 362, 361), (390, 405, 404, 389), (367, 368, 361, 353), (388, 403, 402, 387), (386, 401, 400, 385), (377, 378, 364, 363), (381, 382, 368, 367), (393, 394, 380, 379), (378, 379, 365, 364), (404, 419, 418, 403), (402, 417, 416, 401), (400, 415, 414, 399), (394, 395, 381, 380), (391, 392, 378, 377), (395, 396, 382, 381), (405, 420, 419, 404), (382, 383, 376, 368), (403, 418, 417, 402), (401, 416, 415, 400), (392, 393, 379, 378), (396, 397, 383, 382), (408, 409, 395, 394), (398, 406, 392, 391), (419, 434, 433, 418), (417, 432, 431, 416), (415, 430, 429, 414), (421, 422, 408, 407), (406, 407, 393, 392), (410, 411, 397, 396), (420, 435, 434, 419), (409, 410, 396, 395), (418, 433, 432, 417), (416, 431, 430, 415), (412, 413, 406, 398), (423, 424, 410, 409), (428, 436, 422, 421), (413, 421, 407, 406), (434, 449, 448, 433), (432, 447, 446, 431), (430, 445, 444, 429), (436, 437, 423, 422), (426, 427, 413, 412), (437, 438, 424, 423), (435, 450, 449, 434), (424, 425, 411, 410), (433, 448, 447, 432), (431, 446, 445, 430), (427, 428, 421, 413), (438, 439, 425, 424), (443, 451, 437, 436), (440, 441, 427, 426), (449, 465, 464, 448), (447, 463, 462, 446), (445, 461, 460, 444), (456, 457, 443, 442), (441, 442, 428, 427), (452, 453, 439, 438), (450, 466, 465, 449), (451, 452, 438, 437), (448, 464, 463, 447), (446, 462, 461, 445), (454, 455, 441, 440), (458, 459, 452, 451), (469, 470, 456, 455), (455, 456, 442, 441), (465, 480, 479, 464), (463, 478, 477, 462), (461, 476, 475, 460), (468, 469, 455, 454), (472, 473, 459, 458), (471, 472, 458, 457), (466, 481, 480, 465), (457, 458, 451, 443), (464, 479, 478, 463), (462, 477, 476, 461), (473, 474, 467, 459), (470, 471, 457, 456), (330, 29, 14), (488, 18, 567, 563), (330, 44, 29), (2, 511, 545, 546), (330, 59, 44), (1, 504, 533, 551), (330, 74, 59), (383, 397, 6, 494), (330, 89, 74), (339, 354, 489, 20), (330, 104, 89), (128, 143, 36, 500), (330, 119, 104), (64, 65, 473, 472), (330, 134, 119), (186, 95, 81), (330, 149, 134), (186, 215, 201), (330, 164, 149), (186, 335, 320), (330, 179, 164), (186, 454, 440), (330, 194, 179), (90, 91, 77, 76), (330, 209, 194), (105, 106, 92, 91), (330, 224, 209), (125, 126, 112, 111), (330, 239, 224), (140, 141, 127, 126), (330, 254, 239), (167, 168, 154, 153), (330, 269, 254), (182, 183, 169, 168), (330, 284, 269), (210, 211, 197, 196), (330, 299, 284), (225, 226, 212, 211), (330, 314, 299), (245, 246, 232, 231), (330, 329, 314), (260, 261, 247, 246), (330, 345, 329), (287, 288, 274, 273), (330, 360, 345), (302, 303, 289, 288), (330, 375, 360), (322, 331, 316, 315), (330, 390, 375), (338, 346, 332, 331), (330, 405, 390), (365, 366, 352, 351), (330, 420, 405), (380, 381, 367, 366), (330, 435, 420), (407, 408, 394, 393), (330, 450, 435), (422, 423, 409, 408), (330, 466, 450), (442, 443, 436, 428), (330, 481, 466), (459, 467, 453, 452), (487, 22, 540, 541), (330, 14, 481), (495, 21, 573, 538), (480, 13, 12, 479), (35, 501, 560, 571), (478, 11, 10, 477), (476, 9, 8, 475), (510, 484, 523, 524), (22, 496, 539, 540), (496, 15, 568, 539), (481, 14, 13, 480), (49, 3, 514, 517), (479, 12, 11, 478), (477, 10, 9, 476), (50, 30, 556, 555), (508, 17, 553, 531), (460, 475, 21, 495), (122, 136, 509, 16), (185, 200, 505, 19), (38, 53, 30, 50), (429, 444, 7, 32), (411, 425, 482, 486), (218, 233, 45, 34), (277, 291, 33, 37), (334, 348, 46, 491), (444, 460, 495, 7), (23, 38, 50, 51), (414, 429, 32, 17), (203, 218, 34, 498), (399, 414, 17, 508), (188, 203, 498, 502), (319, 334, 491, 503), (228, 242, 507, 511), (384, 399, 508, 513), (173, 188, 502, 492), (453, 467, 497, 18), (136, 150, 510, 509), (362, 376, 501, 35), (291, 305, 499, 33), (80, 94, 15, 496), (158, 173, 492, 47), (171, 185, 19, 490), (369, 384, 513, 483), (467, 474, 487, 497), (475, 8, 52, 21), (200, 214, 2, 505), (143, 158, 47, 36), (354, 369, 483, 489), (542, 550, 614, 606), (568, 526, 590, 632), (563, 567, 631, 627), (551, 533, 597, 615), (528, 544, 608, 592), (538, 573, 637, 602), (571, 560, 624, 635), (518, 516, 580, 582), (539, 568, 632, 603), (556, 534, 598, 620), (531, 553, 617, 595), (557, 537, 601, 621), (530, 527, 591, 594), (535, 529, 593, 599), (569, 538, 602, 633), (554, 542, 606, 618), (516, 517, 581, 580), (548, 547, 611, 612), (562, 548, 612, 626), (529, 530, 594, 593), (552, 575, 639, 616), (566, 557, 621, 630), (555, 556, 620, 619), (517, 514, 578, 581), (558, 541, 605, 622), (574, 571, 635, 638), (514, 515, 579, 578), (545, 562, 626, 609), (519, 546, 610, 583), (565, 552, 616, 629), (527, 528, 592, 591), (576, 551, 615, 640), (482, 488, 563, 570), (505, 2, 546, 519), (499, 503, 561, 537), (45, 49, 517, 516), (18, 497, 558, 567), (490, 19, 520, 543), (36, 47, 544, 528), (48, 37, 566, 547), (513, 508, 531, 577), (21, 52, 549, 573), (34, 45, 516, 518), (4, 48, 547, 548), (504, 20, 554, 533), (32, 7, 569, 572), (0, 485, 535, 534), (47, 492, 521, 544), (512, 1, 551, 576), (494, 6, 552, 565), (19, 505, 519, 520), (46, 35, 571, 574), (497, 487, 541, 558), (498, 34, 518, 536), (509, 510, 524, 532), (37, 33, 557, 566), (6, 486, 575, 552), (492, 502, 522, 521), (20, 489, 542, 554), (7, 495, 538, 569), (511, 507, 562, 545), (30, 0, 534, 556), (502, 498, 536, 522), (33, 499, 537, 557), (616, 639, 703, 680), (630, 621, 685, 694), (619, 620, 684, 683), (581, 578, 642, 645), (622, 605, 669, 686), (638, 635, 699, 702), (578, 579, 643, 642), (609, 626, 690, 673), (583, 610, 674, 647), (591, 592, 656, 655), (629, 616, 680, 693), (640, 615, 679, 704), (605, 604, 668, 669), (636, 633, 697, 700), (597, 618, 682, 661), (604, 603, 667, 668), (600, 582, 646, 664), (610, 609, 673, 674), (637, 613, 677, 701), (641, 595, 659, 705), (590, 589, 653, 654), (611, 630, 694, 675), (613, 623, 687, 677), (631, 622, 686, 695), (601, 625, 689, 665), (607, 584, 648, 671), (586, 600, 664, 650), (634, 627, 691, 698), (624, 629, 693, 688), (588, 587, 651, 652), (579, 640, 704, 643), (617, 636, 700, 681), (520, 519, 583, 584), (544, 521, 585, 608), (561, 564, 628, 625), (575, 570, 634, 639), (534, 535, 599, 598), (525, 532, 596, 589), (521, 522, 586, 585), (559, 555, 619, 623), (550, 577, 641, 614), (532, 524, 588, 596), (523, 543, 607, 587), (564, 574, 638, 628), (553, 572, 636, 617), (515, 576, 640, 579), (524, 523, 587, 588), (560, 565, 629, 624), (570, 563, 627, 634), (522, 536, 600, 586), (543, 520, 584, 607), (537, 561, 625, 601), (567, 558, 622, 631), (549, 559, 623, 613), (547, 566, 630, 611), (577, 531, 595, 641), (526, 525, 589, 590), (573, 549, 613, 637), (546, 545, 609, 610), (536, 518, 582, 600), (540, 539, 603, 604), (533, 554, 618, 597), (572, 569, 633, 636), (541, 540, 604, 605), (664, 646, 710, 728), (674, 673, 737, 738), (701, 677, 741, 765), (705, 659, 723, 769), (654, 653, 717, 718), (675, 694, 758, 739), (677, 687, 751, 741), (695, 686, 750, 759), (665, 689, 753, 729), (671, 648, 712, 735), (650, 664, 728, 714), (698, 691, 755, 762), (652, 651, 715, 716), (688, 693, 757, 752), (643, 704, 768, 707), (681, 700, 764, 745), (692, 702, 766, 756), (651, 671, 735, 715), (660, 652, 716, 724), (678, 705, 769, 742), (687, 683, 747, 751), (649, 650, 714, 713), (653, 660, 724, 717), (662, 663, 727, 726), (703, 698, 762, 767), (689, 692, 756, 753), (672, 649, 713, 736), (670, 678, 742, 734), (648, 647, 711, 712), (696, 654, 718, 760), (691, 695, 759, 755), (679, 661, 725, 743), (593, 594, 658, 657), (612, 611, 675, 676), (626, 612, 676, 690), (580, 581, 645, 644), (618, 606, 670, 682), (633, 602, 666, 697), (594, 591, 655, 658), (599, 593, 657, 663), (621, 601, 665, 685), (595, 617, 681, 659), (620, 598, 662, 684), (603, 632, 696, 667), (582, 580, 644, 646), (635, 624, 688, 699), (602, 637, 701, 666), (592, 608, 672, 656), (615, 597, 661, 679), (627, 631, 695, 691), (632, 590, 654, 696), (584, 583, 647, 648), (606, 614, 678, 670), (608, 585, 649, 672), (625, 628, 692, 689), (639, 634, 698, 703), (598, 599, 663, 662), (589, 596, 660, 653), (614, 641, 705, 678), (585, 586, 650, 649), (623, 619, 683, 687), (596, 588, 652, 660), (587, 607, 671, 651), (628, 638, 702, 692), (713, 714, 778, 777), (717, 724, 788, 781), (726, 727, 791, 790), (767, 762, 826, 831), (753, 756, 820, 817), (736, 713, 777, 800), (712, 711, 775, 776), (734, 742, 806, 798), (760, 718, 782, 824), (755, 759, 823, 819), (743, 725, 789, 807), (720, 736, 800, 784), (730, 765, 829, 794), (763, 752, 816, 827), (710, 708, 772, 774), (731, 760, 824, 795), (748, 726, 790, 812), (723, 745, 809, 787), (749, 729, 793, 813), (727, 721, 785, 791), (722, 719, 783, 786), (761, 730, 794, 825), (746, 734, 798, 810), (708, 709, 773, 772), (740, 739, 803, 804), (754, 740, 804, 818), (721, 722, 786, 785), (744, 767, 831, 808), (747, 748, 812, 811), (758, 749, 813, 822), (709, 706, 770, 773), (750, 733, 797, 814), (668, 667, 731, 732), (661, 682, 746, 725), (700, 697, 761, 764), (669, 668, 732, 733), (704, 679, 743, 768), (655, 656, 720, 719), (693, 680, 744, 757), (673, 690, 754, 737), (647, 674, 738, 711), (642, 643, 707, 706), (702, 699, 763, 766), (686, 669, 733, 750), (645, 642, 706, 709), (683, 684, 748, 747), (694, 685, 749, 758), (680, 703, 767, 744), (657, 658, 722, 721), (676, 675, 739, 740), (690, 676, 740, 754), (644, 645, 709, 708), (682, 670, 734, 746), (697, 666, 730, 761), (658, 655, 719, 722), (663, 657, 721, 727), (685, 665, 729, 749), (659, 681, 745, 723), (684, 662, 726, 748), (667, 696, 760, 731), (699, 688, 752, 763), (646, 644, 708, 710), (666, 701, 765, 730), (656, 672, 736, 720), (811, 812, 819, 823), (825, 794, 795, 824), (787, 809, 781, 788), (810, 798, 799, 776), (786, 783, 816, 821), (771, 832, 801, 818), (807, 789, 775, 802), (777, 778, 817, 820), (772, 773, 803, 822), (828, 825, 824, 782), (783, 784, 827, 816), (798, 806, 779, 799), (805, 815, 814, 797), (792, 774, 813, 793), (784, 800, 830, 827), (812, 790, 826, 819), (800, 777, 820, 830), (806, 833, 780, 779), (791, 785, 808, 831), (774, 772, 822, 813), (790, 791, 831, 826), (809, 828, 782, 781), (773, 770, 804, 803), (785, 786, 821, 808), (770, 771, 818, 804), (833, 787, 788, 780), (832, 807, 802, 801), (815, 811, 823, 814), (789, 810, 776, 775), (778, 792, 793, 817), (794, 829, 796, 795), (829, 805, 797, 796), (751, 747, 811, 815), (742, 769, 833, 806), (724, 716, 780, 788), (715, 735, 799, 779), (756, 766, 830, 820), (745, 764, 828, 809), (707, 768, 832, 771), (716, 715, 779, 780), (752, 757, 821, 816), (762, 755, 819, 826), (714, 728, 792, 778), (735, 712, 776, 799), (729, 753, 817, 793), (759, 750, 814, 823), (741, 751, 815, 805), (739, 758, 822, 803), (769, 723, 787, 833), (718, 717, 781, 782), (765, 741, 805, 829), (738, 737, 801, 802), (728, 710, 774, 792), (732, 731, 795, 796), (725, 746, 810, 789), (764, 761, 825, 828), (733, 732, 796, 797), (768, 743, 807, 832), (719, 720, 784, 783), (757, 744, 808, 821), (711, 738, 802, 775), (737, 754, 818, 801), (706, 707, 771, 770), (766, 763, 827, 830)])
me_sphere.polygons.foreach_set('use_smooth', [True] * 864)
me_sphere.use_remesh_preserve_volume = False
me_sphere.use_remesh_preserve_attributes = False
me_sphere.use_mirror_vertex_groups = False
me_sphere.update()
me_cube_017 = bpy.data.meshes.new('Cube.017')
me_cube_017.from_pydata([(-1.0, -1.0, -1.0), (-1.0, -1.0, 1.0), (-1.0, 1.0, -1.0), (-1.0, 1.0, 1.0), (1.0, -1.0, -1.0), (1.0, -1.0, 1.0), (1.0, 1.0, -1.0), (1.0, 1.0, 1.0)], [], [(1, 3, 2, 0), (3, 7, 6, 2), (7, 5, 4, 6), (5, 1, 0, 4), (0, 2, 6, 4), (5, 7, 3, 1)])
me_cube_017.use_remesh_preserve_volume = False
me_cube_017.use_remesh_preserve_attributes = False
me_cube_017.use_mirror_vertex_groups = False
me_cube_017.update()
me_cone = bpy.data.meshes.new('Cone')
me_cone.from_pydata([(0.0, 1.0, -1.0), (0.1951, 0.9808, -1.0), (0.3827, 0.9239, -1.0), (0.5556, 0.8315, -1.0), (0.7071, 0.7071, -1.0), (0.8315, 0.5556, -1.0), (0.9239, 0.3827, -1.0), (0.9808, 0.1951, -1.0), (1.0, 7.55e-08, -1.0), (0.0, 0.0, 1.0), (0.9808, -0.1951, -1.0), (0.9239, -0.3827, -1.0), (0.8315, -0.5556, -1.0), (0.7071, -0.7071, -1.0), (0.5556, -0.8315, -1.0), (0.3827, -0.9239, -1.0), (0.1951, -0.9808, -1.0), (-3.258e-07, -1.0, -1.0), (-0.1951, -0.9808, -1.0), (-0.3827, -0.9239, -1.0), (-0.5556, -0.8315, -1.0), (-0.7071, -0.7071, -1.0), (-0.8315, -0.5556, -1.0), (-0.9239, -0.3827, -1.0), (-0.9808, -0.1951, -1.0), (-1.0, 9.656e-07, -1.0), (-0.9808, 0.1951, -1.0), (-0.9239, 0.3827, -1.0), (-0.8315, 0.5556, -1.0), (-0.7071, 0.7071, -1.0), (-0.5556, 0.8315, -1.0), (-0.3827, 0.9239, -1.0), (-0.1951, 0.9808, -1.0)], [], [(31, 9, 32), (0, 9, 1), (30, 9, 31), (29, 9, 30), (28, 9, 29), (27, 9, 28), (26, 9, 27), (25, 9, 26), (24, 9, 25), (23, 9, 24), (22, 9, 23), (21, 9, 22), (20, 9, 21), (19, 9, 20), (18, 9, 19), (17, 9, 18), (16, 9, 17), (15, 9, 16), (14, 9, 15), (13, 9, 14), (12, 9, 13), (11, 9, 12), (10, 9, 11), (8, 9, 10), (7, 9, 8), (6, 9, 7), (5, 9, 6), (4, 9, 5), (3, 9, 4), (2, 9, 3), (32, 9, 0), (1, 9, 2), (0, 1, 2, 3, 4, 5, 6, 7, 8, 10, 11, 12, 13, 14, 15, 16, 17, 18, 19, 20, 21, 22, 23, 24, 25, 26, 27, 28, 29, 30, 31, 32)])
me_cone.use_remesh_preserve_volume = False
me_cone.use_remesh_preserve_attributes = False
me_cone.use_mirror_vertex_groups = False
me_cone.update()
me_cylinder_002 = bpy.data.meshes.new('Cylinder.002')
me_cylinder_002.from_pydata([(0.0, 1.0, -1.0), (0.0, 1.0, 1.0), (0.1951, 0.9808, -1.0), (0.1951, 0.9808, 1.0), (0.3827, 0.9239, -1.0), (0.3827, 0.9239, 1.0), (0.5556, 0.8315, -1.0), (0.5556, 0.8315, 1.0), (0.7071, 0.7071, -1.0), (0.7071, 0.7071, 1.0), (0.8315, 0.5556, -1.0), (0.8315, 0.5556, 1.0), (0.9239, 0.3827, -1.0), (0.9239, 0.3827, 1.0), (0.9808, 0.1951, -1.0), (0.9808, 0.1951, 1.0), (1.0, 7.55e-08, -1.0), (1.0, 7.55e-08, 1.0), (0.9808, -0.1951, -1.0), (0.9808, -0.1951, 1.0), (0.9239, -0.3827, -1.0), (0.9239, -0.3827, 1.0), (0.8315, -0.5556, -1.0), (0.8315, -0.5556, 1.0), (0.7071, -0.7071, -1.0), (0.7071, -0.7071, 1.0), (0.5556, -0.8315, -1.0), (0.5556, -0.8315, 1.0), (0.3827, -0.9239, -1.0), (0.3827, -0.9239, 1.0), (0.1951, -0.9808, -1.0), (0.1951, -0.9808, 1.0), (-3.258e-07, -1.0, -1.0), (-3.258e-07, -1.0, 1.0), (-0.1951, -0.9808, -1.0), (-0.1951, -0.9808, 1.0), (-0.3827, -0.9239, -1.0), (-0.3827, -0.9239, 1.0), (-0.5556, -0.8315, -1.0), (-0.5556, -0.8315, 1.0), (-0.7071, -0.7071, -1.0), (-0.7071, -0.7071, 1.0), (-0.8315, -0.5556, -1.0), (-0.8315, -0.5556, 1.0), (-0.9239, -0.3827, -1.0), (-0.9239, -0.3827, 1.0), (-0.9808, -0.1951, -1.0), (-0.9808, -0.1951, 1.0), (-1.0, 9.656e-07, -1.0), (-1.0, 9.656e-07, 1.0), (-0.9808, 0.1951, -1.0), (-0.9808, 0.1951, 1.0), (-0.9239, 0.3827, -1.0), (-0.9239, 0.3827, 1.0), (-0.8315, 0.5556, -1.0), (-0.8315, 0.5556, 1.0), (-0.7071, 0.7071, -1.0), (-0.7071, 0.7071, 1.0), (-0.5556, 0.8315, -1.0), (-0.5556, 0.8315, 1.0), (-0.3827, 0.9239, -1.0), (-0.3827, 0.9239, 1.0), (-0.1951, 0.9808, -1.0), (-0.1951, 0.9808, 1.0)], [], [(0, 1, 3, 2), (2, 3, 5, 4), (4, 5, 7, 6), (6, 7, 9, 8), (8, 9, 11, 10), (10, 11, 13, 12), (12, 13, 15, 14), (14, 15, 17, 16), (16, 17, 19, 18), (18, 19, 21, 20), (20, 21, 23, 22), (22, 23, 25, 24), (24, 25, 27, 26), (26, 27, 29, 28), (28, 29, 31, 30), (30, 31, 33, 32), (32, 33, 35, 34), (34, 35, 37, 36), (36, 37, 39, 38), (38, 39, 41, 40), (40, 41, 43, 42), (42, 43, 45, 44), (44, 45, 47, 46), (46, 47, 49, 48), (48, 49, 51, 50), (50, 51, 53, 52), (52, 53, 55, 54), (54, 55, 57, 56), (56, 57, 59, 58), (58, 59, 61, 60), (3, 1, 63, 61, 59, 57, 55, 53, 51, 49, 47, 45, 43, 41, 39, 37, 35, 33, 31, 29, 27, 25, 23, 21, 19, 17, 15, 13, 11, 9, 7, 5), (62, 63, 1, 0), (60, 61, 63, 62), (0, 2, 4, 6, 8, 10, 12, 14, 16, 18, 20, 22, 24, 26, 28, 30, 32, 34, 36, 38, 40, 42, 44, 46, 48, 50, 52, 54, 56, 58, 60, 62)])
me_cylinder_002.use_remesh_preserve_volume = False
me_cylinder_002.use_remesh_preserve_attributes = False
me_cylinder_002.use_mirror_vertex_groups = False
me_cylinder_002.update()
me_cylinder_001 = bpy.data.meshes.new('Cylinder.001')
me_cylinder_001.from_pydata([(0.0, 1.0, -1.0), (0.0, 1.0, 1.0), (0.1951, 0.9808, -1.0), (0.1951, 0.9808, 1.0), (0.3827, 0.9239, -1.0), (0.3827, 0.9239, 1.0), (0.5556, 0.8315, -1.0), (0.5556, 0.8315, 1.0), (0.7071, 0.7071, -1.0), (0.7071, 0.7071, 1.0), (0.8315, 0.5556, -1.0), (0.8315, 0.5556, 1.0), (0.9239, 0.3827, -1.0), (0.9239, 0.3827, 1.0), (0.9808, 0.1951, -1.0), (0.9808, 0.1951, 1.0), (1.0, 7.55e-08, -1.0), (1.0, 7.55e-08, 1.0), (0.9808, -0.1951, -1.0), (0.9808, -0.1951, 1.0), (0.9239, -0.3827, -1.0), (0.9239, -0.3827, 1.0), (0.8315, -0.5556, -1.0), (0.8315, -0.5556, 1.0), (0.7071, -0.7071, -1.0), (0.7071, -0.7071, 1.0), (0.5556, -0.8315, -1.0), (0.5556, -0.8315, 1.0), (0.3827, -0.9239, -1.0), (0.3827, -0.9239, 1.0), (0.1951, -0.9808, -1.0), (0.1951, -0.9808, 1.0), (-3.258e-07, -1.0, -1.0), (-3.258e-07, -1.0, 1.0), (-0.1951, -0.9808, -1.0), (-0.1951, -0.9808, 1.0), (-0.3827, -0.9239, -1.0), (-0.3827, -0.9239, 1.0), (-0.5556, -0.8315, -1.0), (-0.5556, -0.8315, 1.0), (-0.7071, -0.7071, -1.0), (-0.7071, -0.7071, 1.0), (-0.8315, -0.5556, -1.0), (-0.8315, -0.5556, 1.0), (-0.9239, -0.3827, -1.0), (-0.9239, -0.3827, 1.0), (-0.9808, -0.1951, -1.0), (-0.9808, -0.1951, 1.0), (-1.0, 9.656e-07, -1.0), (-1.0, 9.656e-07, 1.0), (-0.9808, 0.1951, -1.0), (-0.9808, 0.1951, 1.0), (-0.9239, 0.3827, -1.0), (-0.9239, 0.3827, 1.0), (-0.8315, 0.5556, -1.0), (-0.8315, 0.5556, 1.0), (-0.7071, 0.7071, -1.0), (-0.7071, 0.7071, 1.0), (-0.5556, 0.8315, -1.0), (-0.5556, 0.8315, 1.0), (-0.3827, 0.9239, -1.0), (-0.3827, 0.9239, 1.0), (-0.1951, 0.9808, -1.0), (-0.1951, 0.9808, 1.0)], [], [(0, 1, 3, 2), (2, 3, 5, 4), (4, 5, 7, 6), (6, 7, 9, 8), (8, 9, 11, 10), (10, 11, 13, 12), (12, 13, 15, 14), (14, 15, 17, 16), (16, 17, 19, 18), (18, 19, 21, 20), (20, 21, 23, 22), (22, 23, 25, 24), (24, 25, 27, 26), (26, 27, 29, 28), (28, 29, 31, 30), (30, 31, 33, 32), (32, 33, 35, 34), (34, 35, 37, 36), (36, 37, 39, 38), (38, 39, 41, 40), (40, 41, 43, 42), (42, 43, 45, 44), (44, 45, 47, 46), (46, 47, 49, 48), (48, 49, 51, 50), (50, 51, 53, 52), (52, 53, 55, 54), (54, 55, 57, 56), (56, 57, 59, 58), (58, 59, 61, 60), (3, 1, 63, 61, 59, 57, 55, 53, 51, 49, 47, 45, 43, 41, 39, 37, 35, 33, 31, 29, 27, 25, 23, 21, 19, 17, 15, 13, 11, 9, 7, 5), (62, 63, 1, 0), (60, 61, 63, 62), (0, 2, 4, 6, 8, 10, 12, 14, 16, 18, 20, 22, 24, 26, 28, 30, 32, 34, 36, 38, 40, 42, 44, 46, 48, 50, 52, 54, 56, 58, 60, 62)])
me_cylinder_001.use_remesh_preserve_volume = False
me_cylinder_001.use_remesh_preserve_attributes = False
me_cylinder_001.use_mirror_vertex_groups = False
me_cylinder_001.update()
me_cube_016 = bpy.data.meshes.new('Cube.016')
me_cube_016.from_pydata([(-1.0, -1.0, -1.0), (-1.0, -1.0, 1.0), (-1.0, 1.0, -1.0), (-1.0, 1.0, 1.0), (1.0, -1.0, -1.0), (1.0, -1.0, 1.0), (1.0, 1.0, -1.0), (1.0, 1.0, 1.0)], [], [(1, 3, 2, 0), (3, 7, 6, 2), (7, 5, 4, 6), (5, 1, 0, 4), (0, 2, 6, 4), (5, 7, 3, 1)])
me_cube_016.use_remesh_preserve_volume = False
me_cube_016.use_remesh_preserve_attributes = False
me_cube_016.use_mirror_vertex_groups = False
me_cube_016.update()
me_cube_013 = bpy.data.meshes.new('Cube.013')
me_cube_013.from_pydata([(-1.0, -1.0, -1.0), (-1.0, -1.0, 1.0), (-1.0, 1.0, -1.0), (-1.0, 1.0, 1.0), (1.0, -1.0, -1.0), (1.0, -1.0, 1.0), (1.0, 1.0, -1.0), (1.0, 1.0, 1.0)], [], [(1, 3, 2, 0), (3, 7, 6, 2), (7, 5, 4, 6), (5, 1, 0, 4), (0, 2, 6, 4), (5, 7, 3, 1)])
me_cube_013.materials.append(mat_licht)
me_cube_013.use_remesh_preserve_volume = False
me_cube_013.use_remesh_preserve_attributes = False
me_cube_013.use_mirror_vertex_groups = False
me_cube_013.update()
me_cube_007 = bpy.data.meshes.new('Cube.007')
me_cube_007.from_pydata([(-1.0, -1.0, -1.0), (-1.0, -1.0, 1.0), (-1.0, 1.0, -1.0), (-1.0, 1.0, 1.0), (1.0, -1.0, -1.0), (1.0, -1.0, 1.0), (1.0, 1.0, -1.0), (1.0, 1.0, 1.0)], [], [(1, 3, 2, 0), (3, 7, 6, 2), (7, 5, 4, 6), (5, 1, 0, 4), (0, 2, 6, 4), (5, 7, 3, 1)])
_ca = me_cube_007.color_attributes.new('Col', 'BYTE_COLOR', 'CORNER')
_ca.data.foreach_set('color', [1.0, 1.0, 1.0, 1.0, 1.0, 1.0, 1.0, 1.0, 1.0, 1.0, 1.0, 1.0, 1.0, 1.0, 1.0, 1.0, 1.0, 1.0, 1.0, 1.0, 1.0, 1.0, 1.0, 1.0, 1.0, 1.0, 1.0, 1.0, 1.0, 1.0, 1.0, 1.0, 1.0, 1.0, 1.0, 1.0, 1.0, 1.0, 1.0, 1.0, 1.0, 1.0, 1.0, 1.0, 1.0, 1.0, 1.0, 1.0, 1.0, 1.0, 1.0, 1.0, 1.0, 1.0, 1.0, 1.0, 1.0, 1.0, 1.0, 1.0, 1.0, 1.0, 1.0, 1.0, 1.0, 1.0, 1.0, 1.0, 1.0, 1.0, 1.0, 1.0, 1.0, 1.0, 1.0, 1.0, 1.0, 1.0, 1.0, 1.0, 1.0, 1.0, 1.0, 1.0, 1.0, 1.0, 1.0, 1.0, 1.0, 1.0, 1.0, 1.0, 1.0, 1.0, 1.0, 1.0])
me_cube_007.use_remesh_preserve_volume = False
me_cube_007.use_remesh_preserve_attributes = False
me_cube_007.use_mirror_vertex_groups = False
me_cube_007.update()
me_cube_005 = bpy.data.meshes.new('Cube.005')
me_cube_005.from_pydata([(-1.0, -1.0, -1.0), (-1.0, -1.0, 1.0), (-1.0, 1.0, -1.0), (-1.0, 1.0, 1.0), (1.0, -1.0, -1.0), (1.0, -1.0, 1.0), (1.0, 1.0, -1.0), (1.0, 1.0, 1.0)], [], [(1, 3, 2, 0), (3, 7, 6, 2), (7, 5, 4, 6), (5, 1, 0, 4), (0, 2, 6, 4), (5, 7, 3, 1)])
me_cube_005.use_remesh_preserve_volume = False
me_cube_005.use_remesh_preserve_attributes = False
me_cube_005.use_mirror_vertex_groups = False
me_cube_005.update()
me_cube_003 = bpy.data.meshes.new('Cube.003')
me_cube_003.from_pydata([(-1.0, -1.0, -1.0), (-1.0, -1.0, 1.0), (-1.0, 1.0, -1.0), (-1.0, 1.0, 1.0), (1.0, -1.0, -1.0), (1.0, -1.0, 1.0), (1.0, 1.0, -1.0), (1.0, 1.0, 1.0), (-1.0, -1.0, 1.0), (-1.0, 1.0, 1.0), (1.0, 1.0, 1.0), (1.0, -1.0, 1.0), (-1.0, 3.516, 1.0), (-1.0, 3.516, -1.0), (1.0, 3.516, 1.0), (1.0, 3.516, -1.0)], [], [(1, 3, 2, 0), (7, 6, 15, 14), (7, 5, 4, 6), (5, 1, 0, 4), (0, 2, 6, 4), (5, 7, 10, 11), (11, 10, 9, 8), (3, 1, 8, 9), (1, 5, 11, 8), (7, 3, 9, 10), (12, 14, 15, 13), (6, 2, 13, 15), (3, 7, 14, 12), (2, 3, 12, 13)])
me_cube_003.use_remesh_preserve_volume = False
me_cube_003.use_remesh_preserve_attributes = False
me_cube_003.use_mirror_vertex_groups = False
me_cube_003.update()
me_cylinder = bpy.data.meshes.new('Cylinder')
me_cylinder.from_pydata([(0.0, 1.0, -1.0), (0.0, 1.0, 1.0), (0.1951, 0.9808, -1.0), (0.1951, 0.9808, 1.0), (0.3827, 0.9239, -1.0), (0.3827, 0.9239, 1.0), (0.5556, 0.8315, -1.0), (0.5556, 0.8315, 1.0), (0.7071, 0.7071, -1.0), (0.7071, 0.7071, 1.0), (0.8315, 0.5556, -1.0), (0.8315, 0.5556, 1.0), (0.9239, 0.3827, -1.0), (0.9239, 0.3827, 1.0), (0.9808, 0.1951, -1.0), (0.9808, 0.1951, 1.0), (1.0, 7.55e-08, -1.0), (1.0, 7.55e-08, 1.0), (0.9808, -0.1951, -1.0), (0.9808, -0.1951, 1.0), (0.9239, -0.3827, -1.0), (0.9239, -0.3827, 1.0), (0.8315, -0.5556, -1.0), (0.8315, -0.5556, 1.0), (0.7071, -0.7071, -1.0), (0.7071, -0.7071, 1.0), (0.5556, -0.8315, -1.0), (0.5556, -0.8315, 1.0), (0.3827, -0.9239, -1.0), (0.3827, -0.9239, 1.0), (0.1951, -0.9808, -1.0), (0.1951, -0.9808, 1.0), (-3.258e-07, -1.0, -1.0), (-3.258e-07, -1.0, 1.0), (-0.1951, -0.9808, -1.0), (-0.1951, -0.9808, 1.0), (-0.3827, -0.9239, -1.0), (-0.3827, -0.9239, 1.0), (-0.5556, -0.8315, -1.0), (-0.5556, -0.8315, 1.0), (-0.7071, -0.7071, -1.0), (-0.7071, -0.7071, 1.0), (-0.8315, -0.5556, -1.0), (-0.8315, -0.5556, 1.0), (-0.9239, -0.3827, -1.0), (-0.9239, -0.3827, 1.0), (-0.9808, -0.1951, -1.0), (-0.9808, -0.1951, 1.0), (-1.0, 9.656e-07, -1.0), (-1.0, 9.656e-07, 1.0), (-0.9808, 0.1951, -1.0), (-0.9808, 0.1951, 1.0), (-0.9239, 0.3827, -1.0), (-0.9239, 0.3827, 1.0), (-0.8315, 0.5556, -1.0), (-0.8315, 0.5556, 1.0), (-0.7071, 0.7071, -1.0), (-0.7071, 0.7071, 1.0), (-0.5556, 0.8315, -1.0), (-0.5556, 0.8315, 1.0), (-0.3827, 0.9239, -1.0), (-0.3827, 0.9239, 1.0), (-0.1951, 0.9808, -1.0), (-0.1951, 0.9808, 1.0)], [], [(0, 1, 3, 2), (2, 3, 5, 4), (4, 5, 7, 6), (6, 7, 9, 8), (8, 9, 11, 10), (10, 11, 13, 12), (12, 13, 15, 14), (14, 15, 17, 16), (16, 17, 19, 18), (18, 19, 21, 20), (20, 21, 23, 22), (22, 23, 25, 24), (24, 25, 27, 26), (26, 27, 29, 28), (28, 29, 31, 30), (30, 31, 33, 32), (32, 33, 35, 34), (34, 35, 37, 36), (36, 37, 39, 38), (38, 39, 41, 40), (40, 41, 43, 42), (42, 43, 45, 44), (44, 45, 47, 46), (46, 47, 49, 48), (48, 49, 51, 50), (50, 51, 53, 52), (52, 53, 55, 54), (54, 55, 57, 56), (56, 57, 59, 58), (58, 59, 61, 60), (3, 1, 63, 61, 59, 57, 55, 53, 51, 49, 47, 45, 43, 41, 39, 37, 35, 33, 31, 29, 27, 25, 23, 21, 19, 17, 15, 13, 11, 9, 7, 5), (62, 63, 1, 0), (60, 61, 63, 62), (0, 2, 4, 6, 8, 10, 12, 14, 16, 18, 20, 22, 24, 26, 28, 30, 32, 34, 36, 38, 40, 42, 44, 46, 48, 50, 52, 54, 56, 58, 60, 62)])
me_cylinder.materials.append(mat_licht)
me_cylinder.use_remesh_preserve_volume = False
me_cylinder.use_remesh_preserve_attributes = False
me_cylinder.use_mirror_vertex_groups = False
me_cylinder.update()
me_cube = bpy.data.meshes.new('Cube')
me_cube.from_pydata([(1.0, -1.0, -1.0), (-1.0, -1.0, -1.0), (1.0, -1.0, 0.5995), (1.0, -1.0, -0.44), (-1.0, -1.0, -0.44), (-2.0, -1.0, -1.0), (-2.0, 1.0, -1.0), (-2.0, -1.0, -0.44), (-2.0, 1.0, -0.44), (2.0, 1.0, -1.0), (2.0, -1.0, -1.0), (2.0, 1.0, -0.44), (2.0, -1.0, -0.44), (1.0, -1.0, -0.224), (-1.0, -1.0, -0.224), (2.0, 1.0, -0.224), (2.0, 1.0, 0.5995), (2.0, -1.0, -0.224), (2.0, -1.0, 0.5995), (-2.0, -1.0, -0.224), (-2.0, -1.0, 0.5995), (-2.0, 1.0, -0.224), (-2.0, 1.0, 0.5995), (1.0, 1.0, 2.0), (1.0, -1.0, 2.0), (-1.0, 1.0, 2.0), (-1.0, -1.0, 2.0), (2.0, 1.0, 2.0), (2.0, -1.0, 2.0), (-2.0, -1.0, 2.0), (-2.0, 1.0, 2.0), (1.0, 1.0, 0.2935), (1.0, -1.0, 0.2935), (-1.0, 1.0, 0.2935), (2.0, 1.0, 0.2935), (2.0, -1.0, 0.2935), (-2.0, -1.0, 0.2935), (-2.0, 1.0, 0.2935), (-1.0, -1.0, 0.2935), (-1.0, -1.0, 0.5995), (-1.0, 1.0, 0.5995), (1.0, 1.0, 0.5995), (1.0, 0.9, -1.0), (-1.0, 0.9, -1.0), (-1.0, 0.9, -0.44), (1.0, 0.9, -0.44), (-2.0, 0.9, -1.0), (-2.0, 0.9, -0.44), (2.0, 0.9, -1.0), (2.0, 0.9, -0.44), (-1.0, 0.9, -0.224), (1.0, 0.9, -0.224), (2.0, 0.9, 0.5995), (2.0, 0.9, -0.224), (-2.0, 0.9, 0.5995), (-2.0, 0.9, -0.224), (1.0, 0.9, 2.0), (-1.0, 0.9, 2.0), (2.0, 0.9, 2.0), (-2.0, 0.9, 2.0), (-2.0, 0.9, 0.2935), (2.0, 0.9, 0.2935), (-1.0, 0.9, 0.5995), (-1.0, 0.9, 0.2935), (1.0, 0.9, 0.5995), (1.0, 0.9, 0.2935), (1.0, 0.45, -1.0), (1.0, 0.45, -0.44), (2.0, 0.45, -1.0), (2.0, 0.45, -0.44), (1.0, 0.45, -0.224), (2.0, 0.45, 0.5995), (2.0, 0.45, -0.224), (1.0, 0.45, 2.0), (2.0, 0.45, 2.0), (2.0, 0.45, 0.2935), (1.0, 0.45, 0.5995), (1.0, 0.45, 0.2935), (-1.0, 0.45, -1.0), (-1.0, 0.45, -0.44), (-2.0, 0.45, -1.0), (-2.0, 0.45, -0.44), (-1.0, 0.45, -0.224), (-2.0, 0.45, 0.5995), (-2.0, 0.45, -0.224), (-1.0, 0.45, 2.0), (-2.0, 0.45, 2.0), (-2.0, 0.45, 0.2935), (-1.0, 0.45, 0.5995), (-1.0, 0.45, 0.2935), (1.0, -0.45, -1.0), (1.0, -0.45, -0.44), (2.0, -0.45, -1.0), (2.0, -0.45, -0.44), (1.0, -0.45, -0.224), (2.0, -0.45, 0.5995), (2.0, -0.45, -0.224), (1.0, -0.45, 2.0), (2.0, -0.45, 2.0), (2.0, -0.45, 0.2935), (1.0, -0.45, 0.5995), (1.0, -0.45, 0.2935), (-1.0, -0.45, -1.0), (-1.0, -0.45, -0.44), (-2.0, -0.45, -1.0), (-2.0, -0.45, -0.44), (-1.0, -0.45, -0.224), (-2.0, -0.45, 0.5995), (-2.0, -0.45, -0.224), (-1.0, -0.45, 2.0), (-2.0, -0.45, 2.0), (-2.0, -0.45, 0.2935), (-1.0, -0.45, 0.5995), (-1.0, -0.45, 0.2935), (1.0, -0.9, -1.0), (1.0, -0.9, -0.44), (2.0, -0.9, -1.0), (2.0, -0.9, -0.44), (1.0, -0.9, -0.224), (2.0, -0.9, 0.5995), (2.0, -0.9, -0.224), (1.0, -0.9, 2.0), (2.0, -0.9, 2.0), (2.0, -0.9, 0.2935), (1.0, -0.9, 0.5995), (1.0, -0.9, 0.2935), (-1.0, -0.9, -1.0), (-1.0, -0.9, -0.44), (-2.0, -0.9, -1.0), (-2.0, -0.9, -0.44), (-1.0, -0.9, -0.224), (-2.0, -0.9, 0.5995), (-2.0, -0.9, -0.224), (-1.0, -0.9, 2.0), (-2.0, -0.9, 2.0), (-2.0, -0.9, 0.2935), (-1.0, -0.9, 0.5995), (-1.0, -0.9, 0.2935), (-2.1, 0.45, -1.0), (-2.1, 0.9, -1.0), (-2.1, 0.45, -0.44), (-2.1, 0.9, -0.44), (2.1, 0.9, -0.44), (2.1, 0.9, -1.0), (2.1, 0.45, -1.0), (2.1, 0.45, -0.44), (-2.1, -0.9, -1.0), (-2.1, -0.45, -1.0), (-2.1, -0.9, -0.44), (-2.1, -0.45, -0.44), (-2.1, -0.9, -0.224), (-2.1, -0.45, -0.224), (-2.1, -0.9, 0.2935), (-2.1, -0.45, 0.2935), (-2.1, 0.45, -0.224), (-2.1, 0.9, -0.224), (-2.1, 0.45, 0.2935), (-2.1, 0.9, 0.2935), (2.1, 0.9, 0.2935), (2.1, 0.9, -0.224), (2.1, 0.45, -0.224), (2.1, 0.45, 0.2935), (2.1, -0.45, 0.2935), (2.1, -0.45, -0.224), (2.1, -0.9, -0.224), (2.1, -0.9, 0.2935), (2.1, -0.45, -0.44), (2.1, -0.45, -1.0), (2.1, -0.9, -1.0), (2.1, -0.9, -0.44), (1.0, 1.0, -1.0), (-1.0, 1.0, -0.44), (1.0, 1.0, -0.224), (-1.0, 1.0, -0.224), (-1.0, 1.0, -1.0), (1.0, 1.0, -0.44), (-1.0, 1.5, -0.224), (1.0, 1.5, 2.0), (-1.0, 1.5, 2.0), (1.0, 1.5, 0.2935), (-1.0, 1.5, 0.2935), (1.0, 1.5, 0.5995), (-1.0, 1.5, 0.5995), (1.0, 1.5, -0.44), (1.0, 1.5, -0.224), (1.0, 1.5, -1.0), (-1.0, 1.5, -1.0), (-1.0, 1.5, -0.44)], [], [(114, 0, 1, 126), (130, 14, 19, 132), (126, 1, 5, 128), (0, 3, 4, 1), (46, 47, 8, 6), (1, 4, 7, 5), (116, 117, 12, 10), (115, 3, 12, 117), (3, 0, 10, 12), (3, 13, 14, 4), (115, 118, 13, 3), (131, 20, 29, 134), (32, 13, 17, 35), (54, 22, 40, 62), (121, 133, 26, 24), (121, 24, 28, 122), (57, 25, 30, 59), (2, 18, 28, 24), (52, 16, 27, 58), (55, 60, 37, 21), (120, 123, 35, 17), (39, 2, 24, 26), (32, 2, 39, 38), (20, 39, 26, 29), (40, 22, 30, 25), (42, 170, 9, 48), (16, 41, 23, 27), (14, 38, 36, 19), (40, 25, 178, 182), (13, 32, 38, 14), (63, 62, 40, 33), (135, 36, 38, 137), (125, 124, 2, 32), (61, 34, 31, 65), (119, 18, 2, 124), (16, 52, 64, 41), (75, 61, 65, 77), (31, 41, 64, 65), (37, 60, 63, 33), (89, 88, 62, 63), (15, 34, 61, 53), (87, 60, 157, 156), (71, 52, 58, 74), (85, 57, 59, 86), (23, 56, 58, 27), (23, 25, 57, 56), (83, 54, 62, 88), (22, 54, 59, 30), (79, 82, 50, 44), (66, 42, 48, 68), (9, 11, 49, 48), (79, 44, 47, 81), (80, 81, 140, 138), (70, 51, 53, 72), (94, 70, 72, 96), (104, 105, 81, 80), (103, 79, 81, 105), (90, 66, 68, 92), (103, 106, 82, 79), (107, 83, 88, 112), (109, 85, 86, 110), (95, 71, 74, 98), (108, 111, 87, 84), (113, 112, 88, 89), (99, 75, 77, 101), (52, 71, 76, 64), (65, 64, 76, 77), (60, 87, 89, 63), (75, 72, 160, 161), (56, 73, 74, 58), (56, 57, 85, 73), (54, 83, 86, 59), (45, 51, 70, 67), (45, 67, 69, 49), (49, 69, 145, 142), (43, 78, 80, 46), (50, 82, 84, 55), (42, 66, 78, 43), (123, 99, 101, 125), (137, 136, 112, 113), (135, 111, 153, 152), (119, 95, 98, 122), (133, 109, 110, 134), (131, 107, 112, 136), (127, 130, 106, 103), (114, 90, 92, 116), (127, 103, 105, 129), (129, 105, 149, 148), (118, 94, 96, 120), (71, 95, 100, 76), (77, 76, 100, 101), (87, 111, 113, 89), (72, 75, 99, 96), (73, 97, 98, 74), (73, 85, 109, 97), (83, 107, 110, 86), (67, 70, 94, 91), (67, 91, 93, 69), (68, 69, 93, 92), (78, 102, 104, 80), (82, 106, 108, 84), (66, 90, 102, 78), (13, 118, 120, 17), (5, 7, 129, 128), (4, 127, 129, 7), (0, 114, 116, 10), (4, 14, 130, 127), (20, 131, 136, 39), (26, 133, 134, 29), (18, 119, 122, 28), (19, 36, 135, 132), (38, 39, 136, 137), (35, 123, 125, 32), (95, 119, 124, 100), (101, 100, 124, 125), (111, 135, 137, 113), (120, 96, 163, 164), (97, 121, 122, 98), (97, 109, 133, 121), (107, 131, 134, 110), (91, 94, 118, 115), (91, 115, 117, 93), (116, 92, 167, 168), (102, 126, 128, 104), (106, 130, 132, 108), (90, 114, 126, 102), (138, 140, 141, 139), (81, 47, 141, 140), (47, 46, 139, 141), (46, 80, 138, 139), (143, 142, 145, 144), (48, 49, 142, 143), (68, 48, 143, 144), (69, 68, 144, 145), (146, 148, 149, 147), (105, 104, 147, 149), (128, 129, 148, 146), (104, 128, 146, 147), (150, 152, 153, 151), (111, 108, 151, 153), (108, 132, 150, 151), (132, 135, 152, 150), (154, 156, 157, 155), (84, 87, 156, 154), (60, 55, 155, 157), (55, 84, 154, 155), (159, 158, 161, 160), (53, 61, 158, 159), (72, 53, 159, 160), (61, 75, 161, 158), (163, 162, 165, 164), (99, 123, 165, 162), (123, 120, 164, 165), (96, 99, 162, 163), (167, 166, 169, 168), (117, 116, 168, 169), (92, 93, 166, 167), (93, 117, 169, 166), (51, 172, 15, 53), (25, 23, 177, 178), (171, 174, 6, 8), (44, 171, 8, 47), (170, 175, 11, 9), (181, 182, 178, 177), (181, 179, 180, 182), (33, 173, 21, 37), (23, 41, 181, 177), (41, 31, 179, 181), (33, 40, 182, 180), (173, 33, 180, 176), (44, 50, 173, 171), (172, 31, 34, 15), (175, 172, 51, 45), (175, 45, 49, 11), (174, 43, 46, 6), (173, 50, 55, 21), (170, 42, 43, 174), (171, 173, 176, 187), (179, 184, 176, 180), (184, 183, 187, 176), (183, 185, 186, 187), (170, 174, 186, 185), (175, 170, 185, 183), (174, 171, 187, 186), (172, 175, 183, 184), (31, 172, 184, 179)])
me_cube.materials.append(mat_material)
me_cube.use_remesh_preserve_volume = False
me_cube.use_remesh_preserve_attributes = False
me_cube.use_mirror_vertex_groups = False
me_cube.update()
me_cube_002 = bpy.data.meshes.new('Cube.002')
me_cube_002.from_pydata([(-1.0, -1.0, -1.0), (-1.0, -1.0, 1.0), (-1.0, 1.0, -1.0), (-1.0, 1.0, 1.0), (1.0, -1.0, -1.0), (1.0, -1.0, 1.0), (1.0, 1.0, -1.0), (1.0, 1.0, 1.0)], [], [(1, 3, 2, 0), (3, 7, 6, 2), (7, 5, 4, 6), (5, 1, 0, 4), (0, 2, 6, 4), (5, 7, 3, 1)])
me_cube_002.use_remesh_preserve_volume = False
me_cube_002.use_remesh_preserve_attributes = False
me_cube_002.use_mirror_vertex_groups = False
me_cube_002.update()
me_cube_001 = bpy.data.meshes.new('Cube.001')
me_cube_001.from_pydata([(-1.0, -1.0, -1.0), (-1.0, -1.0, 1.0), (-1.0, 1.0, -1.0), (-1.0, 1.0, 1.0), (1.0, -1.0, -1.0), (1.0, -1.0, 1.0), (1.0, 1.0, -1.0), (1.0, 1.0, 1.0)], [], [(1, 3, 2, 0), (3, 7, 6, 2), (7, 5, 4, 6), (5, 1, 0, 4), (0, 2, 6, 4), (5, 7, 3, 1)])
me_cube_001.use_remesh_preserve_volume = False
me_cube_001.use_remesh_preserve_attributes = False
me_cube_001.use_mirror_vertex_groups = False
me_cube_001.update()
me_cube_004 = bpy.data.meshes.new('Cube.004')
me_cube_004.from_pydata([(-1.0, -1.0, -1.0), (-1.0, -1.0, 1.0), (-1.0, 1.0, -1.0), (-1.0, 1.0, 1.0), (1.0, -1.0, -1.0), (1.0, -1.0, 1.0), (1.0, 1.0, -1.0), (1.0, 1.0, 1.0), (-1.0, -1.0, 1.0), (-1.0, 1.0, 1.0), (1.0, 1.0, 1.0), (1.0, -1.0, 1.0)], [], [(1, 3, 2, 0), (3, 7, 6, 2), (7, 5, 4, 6), (5, 1, 0, 4), (0, 2, 6, 4), (5, 7, 10, 11), (11, 10, 9, 8), (3, 1, 8, 9), (1, 5, 11, 8), (7, 3, 9, 10)])
me_cube_004.use_remesh_preserve_volume = False
me_cube_004.use_remesh_preserve_attributes = False
me_cube_004.use_mirror_vertex_groups = False
me_cube_004.update()
me_cube_006 = bpy.data.meshes.new('Cube.006')
me_cube_006.from_pydata([(-1.0, -1.0, -1.0), (-1.0, -1.0, 1.0), (-1.0, 1.0, -1.0), (-1.0, 1.0, 1.0), (1.0, -1.0, -1.0), (1.0, -1.0, 1.0), (1.0, 1.0, -1.0), (1.0, 1.0, 1.0), (-1.0, -1.0, 1.0), (-1.0, 1.0, 1.0), (1.0, 1.0, 1.0), (1.0, -1.0, 1.0)], [], [(1, 3, 2, 0), (3, 7, 6, 2), (7, 5, 4, 6), (5, 1, 0, 4), (0, 2, 6, 4), (5, 7, 10, 11), (11, 10, 9, 8), (3, 1, 8, 9), (1, 5, 11, 8), (7, 3, 9, 10)])
me_cube_006.use_remesh_preserve_volume = False
me_cube_006.use_remesh_preserve_attributes = False
me_cube_006.use_mirror_vertex_groups = False
me_cube_006.update()
me_cube_008 = bpy.data.meshes.new('Cube.008')
me_cube_008.from_pydata([(-1.0, -1.0, -1.0), (-1.0, -1.0, 1.0), (-1.0, 1.0, -1.0), (-1.0, 1.0, 1.0), (1.0, -1.0, -1.0), (1.0, -1.0, 1.0), (1.0, 1.0, -1.0), (1.0, 1.0, 1.0)], [], [(1, 3, 2, 0), (3, 7, 6, 2), (7, 5, 4, 6), (5, 1, 0, 4), (0, 2, 6, 4), (5, 7, 3, 1)])
me_cube_008.use_remesh_preserve_volume = False
me_cube_008.use_remesh_preserve_attributes = False
me_cube_008.use_mirror_vertex_groups = False
me_cube_008.update()
me_cube_009 = bpy.data.meshes.new('Cube.009')
me_cube_009.from_pydata([(-1.0, -1.0, -1.0), (-1.0, -1.0, 1.0), (-1.0, 1.0, -1.0), (-1.0, 1.0, 1.0), (1.0, -1.0, -1.0), (1.0, -1.0, 1.0), (1.0, 1.0, -1.0), (1.0, 1.0, 1.0)], [], [(1, 3, 2, 0), (3, 7, 6, 2), (7, 5, 4, 6), (5, 1, 0, 4), (0, 2, 6, 4), (5, 7, 3, 1)])
me_cube_009.use_remesh_preserve_volume = False
me_cube_009.use_remesh_preserve_attributes = False
me_cube_009.use_mirror_vertex_groups = False
me_cube_009.update()
me_cube_010 = bpy.data.meshes.new('Cube.010')
me_cube_010.from_pydata([(-1.0, -1.0, -1.0), (-1.0, -1.0, 1.0), (-1.0, 1.0, -1.0), (-1.0, 1.0, 1.0), (1.0, -1.0, -1.0), (1.0, -1.0, 1.0), (1.0, 1.0, -1.0), (1.0, 1.0, 1.0)], [], [(1, 3, 2, 0), (3, 7, 6, 2), (7, 5, 4, 6), (5, 1, 0, 4), (0, 2, 6, 4), (5, 7, 3, 1)])
me_cube_010.use_remesh_preserve_volume = False
me_cube_010.use_remesh_preserve_attributes = False
me_cube_010.use_mirror_vertex_groups = False
me_cube_010.update()
me_cube_011 = bpy.data.meshes.new('Cube.011')
me_cube_011.from_pydata([(-1.0, -1.0, -1.0), (-1.0, -1.0, 1.0), (-1.0, 1.0, -1.0), (-1.0, 1.0, 1.0), (1.0, -1.0, -1.0), (1.0, -1.0, 1.0), (1.0, 1.0, -1.0), (1.0, 1.0, 1.0)], [], [(1, 3, 2, 0), (3, 7, 6, 2), (7, 5, 4, 6), (5, 1, 0, 4), (0, 2, 6, 4), (5, 7, 3, 1)])
me_cube_011.use_remesh_preserve_volume = False
me_cube_011.use_remesh_preserve_attributes = False
me_cube_011.use_mirror_vertex_groups = False
me_cube_011.update()
me_cube_012 = bpy.data.meshes.new('Cube.012')
me_cube_012.from_pydata([(-1.0, -1.0, -1.0), (-1.0, -1.0, 1.0), (-1.0, 1.0, -1.0), (-1.0, 1.0, 1.0), (1.0, -1.0, -1.0), (1.0, -1.0, 1.0), (1.0, 1.0, -1.0), (1.0, 1.0, 1.0)], [], [(1, 3, 2, 0), (3, 7, 6, 2), (7, 5, 4, 6), (5, 1, 0, 4), (0, 2, 6, 4), (5, 7, 3, 1)])
me_cube_012.use_remesh_preserve_volume = False
me_cube_012.use_remesh_preserve_attributes = False
me_cube_012.use_mirror_vertex_groups = False
me_cube_012.update()
me_cube_014 = bpy.data.meshes.new('Cube.014')
me_cube_014.from_pydata([(-1.0, -1.0, -1.0), (-1.0, -1.0, 1.0), (-1.0, 1.0, -1.0), (-1.0, 1.0, 1.0), (1.0, -1.0, -1.0), (1.0, -1.0, 1.0), (1.0, 1.0, -1.0), (1.0, 1.0, 1.0)], [], [(1, 3, 2, 0), (3, 7, 6, 2), (7, 5, 4, 6), (5, 1, 0, 4), (0, 2, 6, 4), (5, 7, 3, 1)])
me_cube_014.materials.append(mat_licht_001)
me_cube_014.use_remesh_preserve_volume = False
me_cube_014.use_remesh_preserve_attributes = False
me_cube_014.use_mirror_vertex_groups = False
me_cube_014.update()
me_cube_015 = bpy.data.meshes.new('Cube.015')
me_cube_015.from_pydata([(-1.0, -1.0, -1.0), (-1.0, -1.0, 1.0), (-1.0, 1.0, -1.0), (-1.0, 1.0, 1.0), (1.0, -1.0, -1.0), (1.0, -1.0, 1.0), (1.0, 1.0, -1.0), (1.0, 1.0, 1.0)], [], [(1, 3, 2, 0), (3, 7, 6, 2), (7, 5, 4, 6), (5, 1, 0, 4), (0, 2, 6, 4), (5, 7, 3, 1)])
me_cube_015.materials.append(mat_licht_002)
me_cube_015.use_remesh_preserve_volume = False
me_cube_015.use_remesh_preserve_attributes = False
me_cube_015.use_mirror_vertex_groups = False
me_cube_015.update()

# ---- objects
ob_camera = bpy.data.objects.new('Camera', cam_camera)
ob_sphere = bpy.data.objects.new('Sphere', me_sphere)
ob_cube_015 = bpy.data.objects.new('Cube.015', me_cube_017)
ob_cone = bpy.data.objects.new('Cone', me_cone)
ob_cylinder_001 = bpy.data.objects.new('Cylinder.001', me_cylinder_002)
ob_cylinder = bpy.data.objects.new('Cylinder', me_cylinder_001)
ob_cube_014 = bpy.data.objects.new('Cube.014', me_cube_016)
ob_cube_011 = bpy.data.objects.new('Cube.011', me_cube_013)
ob_cube_005 = bpy.data.objects.new('Cube.005', me_cube_007)
ob_cube_003 = bpy.data.objects.new('Cube.003', me_cube_005)
ob_cube = bpy.data.objects.new('Cube', me_cube_003)
ob_fenster = bpy.data.objects.new('Fenster', me_cylinder)
ob_kirche = bpy.data.objects.new('Kirche', me_cube)
ob_sitzb_nke = bpy.data.objects.new('Sitzbänke', me_cube_002)
ob_cube_001 = bpy.data.objects.new('Cube.001', me_cube_001)
ob_cube_002 = bpy.data.objects.new('Cube.002', me_cube_004)
ob_cube_004 = bpy.data.objects.new('Cube.004', me_cube_006)
ob_cube_006 = bpy.data.objects.new('Cube.006', me_cube_008)
ob_cube_007 = bpy.data.objects.new('Cube.007', me_cube_009)
ob_cube_008 = bpy.data.objects.new('Cube.008', me_cube_010)
ob_cube_009 = bpy.data.objects.new('Cube.009', me_cube_011)
ob_cube_010 = bpy.data.objects.new('Cube.010', me_cube_012)
ob_cube_012 = bpy.data.objects.new('Cube.012', me_cube_014)
ob_cube_013 = bpy.data.objects.new('Cube.013', me_cube_015)

# ---- transforms, parenting, visibility, modifiers, constraints
ob_camera.location = (34.98, 29.36, 4.568)
ob_camera.rotation_euler = (1.529, -0.0002004, 2.436)
ob_camera.lineart.crease_threshold = 0.0
ob_sphere.location = (-32.46, 28.44, 4.303)
ob_sphere.scale = (1.449, 1.449, 1.449)
ob_sphere.lineart.crease_threshold = 0.0
ob_cube_015.location = (-32.5, 28.55, 1.446)
ob_cube_015.scale = (2.491, 1.438, 1.438)
ob_cube_015.lineart.crease_threshold = 0.0
ob_cone.location = (34.0, 28.22, 4.709)
ob_cone.scale = (0.07647, 0.07647, 0.1324)
ob_cone.lineart.crease_threshold = 0.0
ob_cylinder_001.location = (34.0, 28.22, 4.516)
ob_cylinder_001.scale = (-0.004567, -0.004567, -0.07065)
ob_cylinder_001.lineart.crease_threshold = 0.0
ob_cylinder.location = (34.0, 28.22, 3.665)
ob_cylinder.scale = (0.1317, 0.1317, 0.7823)
ob_cylinder.lineart.crease_threshold = 0.0
ob_cube_014.location = (32.52, 28.55, 1.446)
ob_cube_014.scale = (2.491, 1.438, 1.438)
ob_cube_014.lineart.crease_threshold = 0.0
ob_cube_011.location = (-60.99, 0.0, 11.03)
ob_cube_011.scale = (1.0, 21.61, 1.0)
ob_cube_011.lineart.crease_threshold = 0.0
ob_cube_005.location = (-40.0, 28.0, 14.0)
ob_cube_005.scale = (2.0, 2.0, 25.0)
ob_cube_005.lineart.crease_threshold = 0.0
ob_cube_003.location = (0.0, 38.44, 3.0)
ob_cube_003.scale = (4.002, 2.09, 2.0)
ob_cube_003.lineart.crease_threshold = 0.0
ob_cube.location = (0.0, 40.0, 0.25)
ob_cube.scale = (35.0, 10.0, 0.25)
ob_cube.lineart.crease_threshold = 0.0
ob_fenster.location = (0.0, 75.58, 55.0)
ob_fenster.rotation_euler = (1.571, -0.0, 0.0)
ob_fenster.scale = (10.97, 10.97, 0.7959)
ob_fenster.lineart.crease_threshold = 0.0
ob_kirche.location = (0.0, 0.0, 30.0)
ob_kirche.scale = (30.0, 50.0, 30.0)
ob_kirche.lock_rotations_4d = False
ob_kirche.empty_display_type = 'ARROWS'
ob_kirche.lineart.crease_threshold = 0.0
ob_sitzb_nke.location = (-15.0, 20.0, 1.5)
ob_sitzb_nke.scale = (10.0, 1.0, 1.5)
ob_sitzb_nke.lineart.crease_threshold = 0.0
_m = ob_sitzb_nke.modifiers.new('Array', 'ARRAY')
_m.count = 8
_m.constant_offset_displace = (0.0, 0.0, 0.0)
_m.relative_offset_displace = (0.0, -3.0, 0.0)
ob_cube_001.parent = ob_sitzb_nke
ob_cube_001.matrix_parent_inverse = Matrix(((0.1, 0.0, 0.0, 1.5), (0.0, 1.0, 0.0, 0.0), (0.0, 0.0, 0.6667, -1.0), (0.0, 0.0, 0.0, 1.0)))
ob_cube_001.location = (15.0, 0.0, 1.5)
ob_cube_001.scale = (10.0, 1.0, 1.5)
ob_cube_001.lineart.crease_threshold = 0.0
_m = ob_cube_001.modifiers.new('Array', 'ARRAY')
_m.count = 8
_m.constant_offset_displace = (0.0, 0.0, 0.0)
_m.relative_offset_displace = (0.0, -3.0, 0.0)
ob_cube_002.location = (0.0, 55.58, 0.75)
ob_cube_002.scale = (30.0, 19.55, 0.25)
ob_cube_002.lineart.crease_threshold = 0.0
ob_cube_004.location = (0.0, 62.66, 1.177)
ob_cube_004.scale = (30.0, 12.72, 0.25)
ob_cube_004.lineart.crease_threshold = 0.0
ob_cube_006.location = (-40.0, 0.0, 14.0)
ob_cube_006.scale = (2.0, 2.0, 25.0)
ob_cube_006.lineart.crease_threshold = 0.0
ob_cube_007.location = (-40.0, -28.0, 14.0)
ob_cube_007.scale = (2.0, 2.0, 25.0)
ob_cube_007.lineart.crease_threshold = 0.0
ob_cube_008.location = (40.0, 28.0, 14.0)
ob_cube_008.scale = (2.0, 2.0, 25.0)
ob_cube_008.lineart.crease_threshold = 0.0
ob_cube_009.location = (40.0, 0.0, 14.0)
ob_cube_009.scale = (2.0, 2.0, 25.0)
ob_cube_009.lineart.crease_threshold = 0.0
ob_cube_010.location = (40.0, -28.0, 14.0)
ob_cube_010.scale = (2.0, 2.0, 25.0)
ob_cube_010.lineart.crease_threshold = 0.0
ob_cube_012.location = (-60.99, 0.0, 4.801)
ob_cube_012.scale = (1.0, 21.61, 1.0)
ob_cube_012.lineart.crease_threshold = 0.0
ob_cube_013.location = (-60.99, 0.0, 7.816)
ob_cube_013.scale = (1.0, 21.61, 1.0)
ob_cube_013.lineart.crease_threshold = 0.0

# ---- collection membership
col_collection_1.objects.link(ob_camera)
col_collection_1.objects.link(ob_sphere)
col_collection_1.objects.link(ob_cube_015)
col_collection_1.objects.link(ob_cone)
col_collection_1.objects.link(ob_cylinder_001)
col_collection_1.objects.link(ob_cylinder)
col_collection_1.objects.link(ob_cube_014)
col_collection_1.objects.link(ob_cube_011)
col_collection_1.objects.link(ob_cube_005)
col_collection_1.objects.link(ob_cube_003)
col_collection_1.objects.link(ob_cube)
col_collection_1.objects.link(ob_fenster)
col_collection_1.objects.link(ob_kirche)
col_collection_1.objects.link(ob_sitzb_nke)
col_collection_1.objects.link(ob_cube_001)
col_collection_1.objects.link(ob_cube_002)
col_collection_1.objects.link(ob_cube_004)
col_collection_1.objects.link(ob_cube_006)
col_collection_1.objects.link(ob_cube_007)
col_collection_1.objects.link(ob_cube_008)
col_collection_1.objects.link(ob_cube_009)
col_collection_1.objects.link(ob_cube_010)
col_collection_1.objects.link(ob_cube_012)
col_collection_1.objects.link(ob_cube_013)

# ---- scene / render settings (as saved in the file)
scene.camera = ob_camera
scene.frame_start = 1; scene.frame_end = 90; scene.frame_set(1)
scene.render.engine = 'CYCLES'
scene.render.fps = 30
scene.render.dither_intensity = 0.0
scene.cycles.use_denoising = False
scene.cycles.samples = 1000
scene.cycles.sampling_pattern = 'TABULATED_SOBOL'
scene.cycles.light_sampling_threshold = 0.0
scene.cycles.use_adaptive_sampling = False
scene.cycles.use_light_tree = False
scene.cycles.blur_glossy = 0.0
scene.cycles.pixel_filter_type = 'GAUSSIAN'
scene.cycles.sample_clamp_indirect = 0.0
scene.view_settings.view_transform = 'Standard'
bpy.context.view_layer.update()
